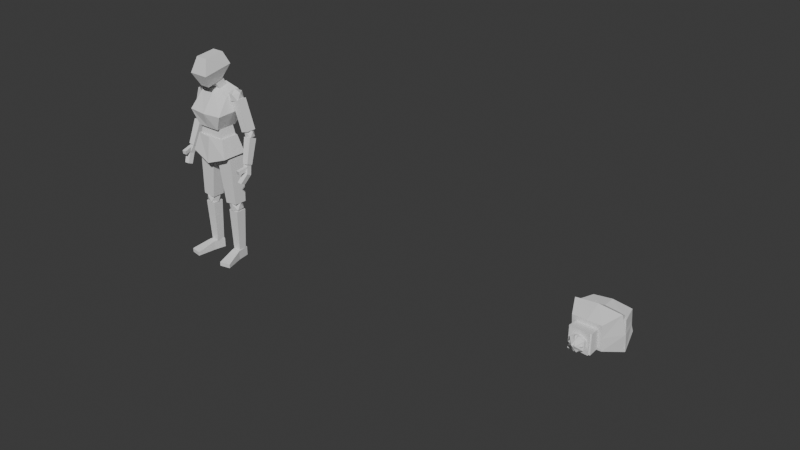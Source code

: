 # Source: Personaje.blend  (saved by Blender 4.0.36; exported with 4.5.12 LTS)
import bpy
from mathutils import Matrix  # noqa: F401  (used for matrix-valued properties, if any)

bpy.ops.wm.read_factory_settings(use_empty=True)
scene = bpy.context.scene
scene.name = 'Scene'

# ---- collections
col_collection = bpy.data.collections.new('Collection'); scene.collection.children.link(col_collection)
col_referencia = bpy.data.collections.new('Referencia'); scene.collection.children.link(col_referencia)
col_personaje_sin_esqueleto = bpy.data.collections.new('Personaje Sin Esqueleto'); scene.collection.children.link(col_personaje_sin_esqueleto)
col_personaje = bpy.data.collections.new('Personaje'); scene.collection.children.link(col_personaje)

# ---- world
world_world = bpy.data.worlds.new('World'); scene.world = world_world
world_world.use_nodes = True; world_world.node_tree.nodes.clear()
_N = world_world.node_tree.nodes; _L = world_world.node_tree.links
n0 = _N.new('ShaderNodeOutputWorld'); n0.name = 'World Output'; n0.location = (300, 300)
n1 = _N.new('ShaderNodeBackground'); n1.name = 'Background'; n1.location = (10, 300)
n1.inputs[0].default_value = (0.05088, 0.05088, 0.05088, 1.0)
_L.new(n1.outputs[0], n0.inputs[0])
n0.is_active_output = True
world_world.color = (0.05088, 0.05088, 0.05088)
world_world.use_sun_shadow = False
world_world.sun_shadow_jitter_overblur = 0.0

# ---- meshes
me_cube_074 = bpy.data.meshes.new('Cube.074')
me_cube_074.from_pydata([(0.1521, -0.1813, -0.1822), (0.1729, -0.2414, 0.0764), (0.05695, 0.5112, -0.04164), (0.07766, 0.4511, 0.2169), (-0.1094, -0.2203, -0.1701), (-0.08868, -0.2804, 0.08848), (-0.2046, 0.4722, -0.02956), (-0.1839, 0.4122, 0.229), (0.1521, -0.1813, -0.1822), (0.1729, -0.2414, 0.0764), (-0.1094, -0.2203, -0.1701), (-0.08868, -0.2804, 0.08848), (0.2342, -0.1338, -0.801), (0.2014, 0.456, 0.2994), (0.2449, 0.2065, -0.9418), (0.212, 0.7963, 0.1586), (-0.1006, -0.129, -0.8176), (-0.1335, 0.4608, 0.2828), (-0.09001, 0.2113, -0.9584), (-0.1228, 0.8011, 0.142), (0.07574, 0.2248, -0.1856), (0.08636, 0.565, -0.3264), (-0.3117, 0.5727, -0.3462), (-0.3225, 0.2258, -0.2026), (0.2014, 0.456, 0.2994), (0.212, 0.7963, 0.1586), (-0.1335, 0.4608, 0.2828), (-0.1228, 0.8011, 0.142), (0.1983, 0.4908, 0.3706), (0.2089, 0.831, 0.2298), (-0.126, 0.8358, 0.2132), (-0.1366, 0.4956, 0.354), (0.2089, 0.831, 0.2298), (-0.126, 0.8358, 0.2132), (-0.1366, 0.4956, 0.354), (0.1983, 0.4908, 0.3706), (0.2067, 0.6261, 0.229), (-0.1281, 0.631, 0.2124), (0.2036, 0.6609, 0.3002), (-0.1313, 0.6657, 0.2836)], [], [(0, 1, 3, 2), (2, 3, 7, 6), (6, 7, 5, 4), (4, 5, 1, 0), (2, 6, 4, 0), (7, 3, 1, 5), (5, 4, 10, 11), (0, 1, 9, 8), (21, 15, 19, 22), (20, 13, 36, 15, 21), (23, 17, 13, 20), (22, 19, 37, 17, 23), (36, 13, 28, 38), (16, 23, 20, 12), (14, 18, 16, 12), (14, 21, 22, 18), (18, 22, 23, 16), (17, 13, 24, 26), (15, 19, 27, 25), (39, 38, 28, 31), (13, 17, 31, 28), (25, 27, 33, 32), (19, 15, 29, 30), (26, 24, 35, 34), (37, 19, 30, 39), (17, 37, 39, 31), (30, 29, 38, 39), (15, 36, 38, 29), (12, 20, 21, 14)])
_uv = me_cube_074.uv_layers.new(name='UVMap')
_uv.uv.foreach_set('vector', [0.375, 0.0, 0.625, 0.0, 0.625, 0.25, 0.375, 0.25, 0.375, 0.25, 0.625, 0.25, 0.625, 0.5, 0.375, 0.5, 0.375, 0.5, 0.625, 0.5, 0.625, 0.75, 0.375, 0.75, 0.375, 0.75, 0.625, 0.75, 0.625, 1.0, 0.375, 1.0, 0.125, 0.5, 0.375, 0.5, 0.375, 0.75, 0.125, 0.75, 0.625, 0.5, 0.875, 0.5, 0.875, 0.75, 0.625, 0.75, 0.625, 0.75, 0.375, 0.75, 0.375, 0.75, 0.625, 0.75, 0.375, 0.0, 0.625, 0.0, 0.625, 0.0, 0.375, 0.0, 0.5, 0.25, 0.625, 0.25, 0.625, 0.5, 0.5, 0.5, 0.5, 0.0, 0.625, 0.0, 0.625, 0.125, 0.625, 0.25, 0.5, 0.25, 0.5, 0.75, 0.625, 0.75, 0.625, 1.0, 0.5, 1.0, 0.5, 0.5, 0.625, 0.5, 0.625, 0.625, 0.625, 0.75, 0.5, 0.75, 0.625, 0.125, 0.625, 0.0, 0.625, 0.0, 0.625, 0.125, 0.375, 0.75, 0.5, 0.75, 0.5, 1.0, 0.375, 1.0, 0.125, 0.5, 0.375, 0.5, 0.375, 0.75, 0.125, 0.75, 0.375, 0.25, 0.5, 0.25, 0.5, 0.5, 0.375, 0.5, 0.375, 0.5, 0.5, 0.5, 0.5, 0.75, 0.375, 0.75, 0.625, 0.75, 0.625, 1.0, 0.625, 1.0, 0.625, 0.75, 0.625, 0.25, 0.625, 0.5, 0.625, 0.5, 0.625, 0.25, 0.625, 0.625, 0.875, 0.625, 0.875, 0.75, 0.625, 0.75, 0.625, 1.0, 0.625, 0.75, 0.625, 0.75, 0.625, 1.0, 0.625, 0.25, 0.625, 0.5, 0.625, 0.5, 0.625, 0.25, 0.625, 0.5, 0.625, 0.25, 0.625, 0.25, 0.625, 0.5, 0.625, 0.75, 0.625, 1.0, 0.625, 1.0, 0.625, 0.75, 0.625, 0.625, 0.625, 0.5, 0.625, 0.5, 0.625, 0.625, 0.625, 0.75, 0.625, 0.625, 0.625, 0.625, 0.625, 0.75, 0.625, 0.5, 0.875, 0.5, 0.875, 0.625, 0.625, 0.625, 0.625, 0.25, 0.625, 0.125, 0.625, 0.125, 0.625, 0.25, 0.375, 0.0, 0.5, 0.0, 0.5, 0.25, 0.375, 0.25])
me_cube_074.update()
me_cube_075 = bpy.data.meshes.new('Cube.075')
me_cube_075.from_pydata([(0.1085, -0.4904, -0.7619), (0.3804, 0.02502, 0.8808), (0.09796, -0.08992, -0.9157), (0.367, 0.537, 0.6841), (-0.3102, -0.4824, -0.7124), (-0.1548, 0.03527, 0.9441), (-0.3207, -0.0819, -0.8663), (-0.1682, 0.5473, 0.7474)], [], [(0, 1, 3, 2), (2, 3, 7, 6), (6, 7, 5, 4), (4, 5, 1, 0), (2, 6, 4, 0), (7, 3, 1, 5)])
_uv = me_cube_075.uv_layers.new(name='UVMap')
_uv.uv.foreach_set('vector', [0.375, 0.0, 0.625, 0.0, 0.625, 0.25, 0.375, 0.25, 0.375, 0.25, 0.625, 0.25, 0.625, 0.5, 0.375, 0.5, 0.375, 0.5, 0.625, 0.5, 0.625, 0.75, 0.375, 0.75, 0.375, 0.75, 0.625, 0.75, 0.625, 1.0, 0.375, 1.0, 0.125, 0.5, 0.375, 0.5, 0.375, 0.75, 0.125, 0.75, 0.625, 0.5, 0.875, 0.5, 0.875, 0.75, 0.625, 0.75])
me_cube_075.update()
me_cube_076 = bpy.data.meshes.new('Cube.076')
me_cube_076.from_pydata([(-0.05729, -0.3168, -1.087), (0.6113, -0.3424, 0.9131), (-0.05729, 0.3447, -1.078), (0.6113, 0.319, 0.9221), (-0.6113, -0.319, -0.9221), (0.05729, -0.3447, 1.078), (-0.6113, 0.3424, -0.9131), (0.05729, 0.3168, 1.087)], [], [(0, 1, 3, 2), (2, 3, 7, 6), (6, 7, 5, 4), (4, 5, 1, 0), (2, 6, 4, 0), (7, 3, 1, 5)])
_uv = me_cube_076.uv_layers.new(name='UVMap')
_uv.uv.foreach_set('vector', [0.375, 0.0, 0.625, 0.0, 0.625, 0.25, 0.375, 0.25, 0.375, 0.25, 0.625, 0.25, 0.625, 0.5, 0.375, 0.5, 0.375, 0.5, 0.625, 0.5, 0.625, 0.75, 0.375, 0.75, 0.375, 0.75, 0.625, 0.75, 0.625, 1.0, 0.375, 1.0, 0.125, 0.5, 0.375, 0.5, 0.375, 0.75, 0.125, 0.75, 0.625, 0.5, 0.875, 0.5, 0.875, 0.75, 0.625, 0.75])
me_cube_076.update()
me_cube_077 = bpy.data.meshes.new('Cube.077')
me_cube_077.from_pydata([(0.09855, -1.296, -0.1138), (0.2681, 0.007552, 0.2511), (0.451, 0.815, -0.02714), (0.451, 0.815, 0.2511), (-0.652, -1.141, -0.1138), (-0.2696, 0.1313, 0.2511), (-0.1509, 0.9548, -0.02714), (-0.1509, 0.9548, 0.2511), (0.451, 0.815, -0.02714), (0.269, 0.01238, -0.02714), (-0.1509, 0.9548, -0.02714), (-0.2687, 0.1361, -0.02714), (0.09855, -1.296, -0.1255), (-0.652, -1.141, -0.1255), (0.451, 0.815, -0.1255), (0.269, 0.01238, -0.1255), (-0.1509, 0.9548, -0.1255), (-0.2687, 0.1361, -0.1255), (-0.347, 0.1393, 0.2511), (-0.347, 0.1393, 0.2511), (0.269, 0.01238, -0.02714), (-0.2687, 0.1361, -0.02714), (0.09855, -1.296, -0.1138), (0.2681, 0.007552, 0.2511), (-0.652, -1.141, -0.1138), (-0.2696, 0.1313, 0.2511), (0.451, 0.815, -0.02714), (0.269, 0.01238, -0.02714), (0.09855, -1.296, -0.1255), (-0.652, -1.141, -0.1255), (0.451, 0.815, -0.1255), (0.269, 0.01238, -0.1255), (0.269, 0.01238, -0.02714), (0.09855, -1.296, -0.3834), (-0.652, -1.141, -0.3834), (0.451, 0.815, -0.3834), (0.269, 0.01238, -0.3834), (-0.1509, 0.9548, -0.3834), (-0.2687, 0.1361, -0.3834)], [(18, 19)], [(1, 3, 2, 20), (21, 5, 4), (7, 3, 1, 5), (10, 11, 17, 16), (2, 6, 10, 8), (20, 2, 8, 9), (21, 4, 11), (13, 12, 33, 34), (14, 16, 37, 35), (11, 4, 13, 17), (8, 10, 16, 14), (0, 20, 9), (6, 21, 11, 10), (6, 7, 5, 21), (3, 7, 6, 8, 10, 2), (24, 25, 23, 22), (27, 26, 30, 31), (24, 22, 28, 29), (22, 27, 31, 28), (22, 23, 32), (34, 33, 36, 38), (35, 37, 38, 36), (12, 15, 36, 33), (16, 17, 38, 37), (15, 14, 35, 36), (17, 13, 34, 38)])
_uv = me_cube_077.uv_layers.new(name='UVMap')
_uv.uv.foreach_set('vector', [0.625, 0.0, 0.625, 0.25, 0.375, 0.25, 0.375, 0.1537, 0.375, 0.5963, 0.625, 0.75, 0.375, 0.75, 0.625, 0.5, 0.875, 0.5, 0.875, 0.75, 0.625, 0.75, 0.375, 0.5, 0.375, 0.75, 0.375, 0.75, 0.375, 0.5, 0.375, 0.25, 0.375, 0.5, 0.375, 0.5, 0.375, 0.25, 0.375, 0.1537, 0.375, 0.25, 0.375, 0.25, 0.375, 0.0, 0.375, 0.5963, 0.375, 0.75, 0.375, 0.75, 0.0, 0.0, 0.0, 0.0, 0.0, 0.0, 0.0, 0.0, 0.375, 0.25, 0.375, 0.5, 0.375, 0.5, 0.375, 0.25, 0.375, 0.75, 0.375, 0.75, 0.375, 0.75, 0.375, 0.75, 0.375, 0.25, 0.375, 0.5, 0.375, 0.5, 0.375, 0.25, 0.375, 0.0, 0.375, 0.1537, 0.375, 0.0, 0.375, 0.5, 0.375, 0.5963, 0.375, 0.75, 0.375, 0.5, 0.375, 0.5, 0.625, 0.5, 0.625, 0.75, 0.375, 0.5963, 0.0, 0.0, 0.0, 0.0, 0.0, 0.0, 0.0, 0.0, 0.0, 0.0, 0.0, 0.0, 0.375, 0.75, 0.625, 0.75, 0.625, 1.0, 0.375, 1.0, 0.375, 0.0, 0.375, 0.25, 0.375, 0.25, 0.375, 0.0, 0.375, 0.75, 0.375, 1.0, 0.375, 1.0, 0.375, 0.75, 0.375, 0.0, 0.375, 0.0, 0.375, 0.0, 0.375, 0.0, 0.375, 0.0, 0.625, 0.0, 0.375, 0.1537, 0.375, 0.75, 0.375, 1.0, 0.375, 1.0, 0.375, 0.75, 0.125, 0.5, 0.375, 0.5, 0.375, 0.75, 0.125, 0.75, 0.0, 0.0, 0.0, 0.0, 0.0, 0.0, 0.0, 0.0, 0.375, 0.5, 0.375, 0.75, 0.375, 0.75, 0.375, 0.5, 0.0, 0.0, 0.0, 0.0, 0.0, 0.0, 0.0, 0.0, 0.375, 0.75, 0.375, 0.75, 0.375, 0.75, 0.375, 0.75])
me_cube_077.update()
me_cube_078 = bpy.data.meshes.new('Cube.078')
me_cube_078.from_pydata([(0.2932, -0.2664, -1.464), (0.3499, -0.3787, 1.474), (0.294, 0.2824, -1.464), (0.351, 0.3607, 1.474), (-0.2556, -0.2656, -1.472), (-0.3895, -0.3776, 1.462), (-0.2547, 0.2832, -1.472), (-0.3883, 0.3619, 1.462)], [], [(0, 1, 3, 2), (2, 3, 7, 6), (6, 7, 5, 4), (4, 5, 1, 0), (2, 6, 4, 0), (7, 3, 1, 5)])
_uv = me_cube_078.uv_layers.new(name='UVMap')
_uv.uv.foreach_set('vector', [0.375, 0.0, 0.625, 0.0, 0.625, 0.25, 0.375, 0.25, 0.375, 0.25, 0.625, 0.25, 0.625, 0.5, 0.375, 0.5, 0.375, 0.5, 0.625, 0.5, 0.625, 0.75, 0.375, 0.75, 0.375, 0.75, 0.625, 0.75, 0.625, 1.0, 0.375, 1.0, 0.125, 0.5, 0.375, 0.5, 0.375, 0.75, 0.125, 0.75, 0.625, 0.5, 0.875, 0.5, 0.875, 0.75, 0.625, 0.75])
me_cube_078.update()
me_cube_079 = bpy.data.meshes.new('Cube.079')
me_cube_079.from_pydata([(0.3008, -0.4715, -1.606), (0.7369, -0.5726, 1.473), (0.3011, 0.4139, -1.622), (0.7373, 0.6262, 1.452), (-0.5811, -0.4698, -1.526), (-0.4573, -0.5703, 1.696), (-0.5808, 0.4156, -1.542), (-0.4569, 0.6286, 1.674)], [], [(0, 1, 3, 2), (2, 3, 7, 6), (6, 7, 5, 4), (4, 5, 1, 0), (2, 6, 4, 0), (7, 3, 1, 5)])
_uv = me_cube_079.uv_layers.new(name='UVMap')
_uv.uv.foreach_set('vector', [0.375, 0.0, 0.625, 0.0, 0.625, 0.25, 0.375, 0.25, 0.375, 0.25, 0.625, 0.25, 0.625, 0.5, 0.375, 0.5, 0.375, 0.5, 0.625, 0.5, 0.625, 0.75, 0.375, 0.75, 0.375, 0.75, 0.625, 0.75, 0.625, 1.0, 0.375, 1.0, 0.125, 0.5, 0.375, 0.5, 0.375, 0.75, 0.125, 0.75, 0.625, 0.5, 0.875, 0.5, 0.875, 0.75, 0.625, 0.75])
me_cube_079.update()
me_cube_080 = bpy.data.meshes.new('Cube.080')
me_cube_080.from_pydata([(-0.1276, -1.244, -0.1187), (-0.2972, 0.06014, 0.2462), (-0.4801, 0.8676, -0.03207), (-0.4801, 0.8676, 0.2462), (0.6229, -1.088, -0.1187), (0.2405, 0.1839, 0.2462), (0.1218, 1.007, -0.03207), (0.1218, 1.007, 0.2462), (-0.4801, 0.8676, -0.03207), (-0.2981, 0.06496, -0.03207), (0.1218, 1.007, -0.03207), (0.2396, 0.1887, -0.03207), (-0.1276, -1.244, -0.1304), (0.6229, -1.088, -0.1304), (-0.4801, 0.8676, -0.1304), (-0.2981, 0.06496, -0.1304), (0.1218, 1.007, -0.1304), (0.2396, 0.1887, -0.1304), (0.3179, 0.1919, 0.2462), (0.3179, 0.1919, 0.2462), (-0.2981, 0.06496, -0.03207), (0.2396, 0.1887, -0.03207), (-0.1276, -1.244, -0.1187), (-0.2972, 0.06014, 0.2462), (0.6229, -1.088, -0.1187), (0.2405, 0.1839, 0.2462), (-0.2981, 0.06496, -0.03207), (-0.1276, -1.244, -0.1304), (0.6229, -1.088, -0.1304), (-0.2981, 0.06496, -0.1304), (-0.2981, 0.06496, -0.03207), (-0.1276, -1.244, -0.3884), (0.6229, -1.088, -0.3884), (-0.4801, 0.8676, -0.3884), (-0.2981, 0.06496, -0.3884), (0.1218, 1.007, -0.3884), (0.2396, 0.1887, -0.3884)], [(18, 19)], [(1, 3, 2, 20), (21, 5, 4), (9, 8, 14, 15), (7, 3, 1, 5), (10, 11, 17, 16), (2, 6, 10, 8), (20, 2, 8, 9), (21, 4, 11), (15, 14, 33, 34), (16, 17, 36, 35), (11, 4, 13, 17), (8, 10, 16, 14), (0, 20, 9), (6, 21, 11, 10), (6, 7, 5, 21), (3, 7, 6, 8, 10, 2), (24, 25, 23, 22), (24, 22, 27, 28), (22, 26, 29, 27), (22, 23, 30), (32, 31, 34, 36), (33, 35, 36, 34), (17, 13, 32, 36), (14, 16, 35, 33), (13, 12, 31, 32), (12, 15, 34, 31)])
_uv = me_cube_080.uv_layers.new(name='UVMap')
_uv.uv.foreach_set('vector', [0.625, 0.0, 0.625, 0.25, 0.375, 0.25, 0.375, 0.1537, 0.375, 0.5963, 0.625, 0.75, 0.375, 0.75, 0.375, 0.0, 0.375, 0.25, 0.375, 0.25, 0.375, 0.0, 0.625, 0.5, 0.875, 0.5, 0.875, 0.75, 0.625, 0.75, 0.375, 0.5, 0.375, 0.75, 0.375, 0.75, 0.375, 0.5, 0.375, 0.25, 0.375, 0.5, 0.375, 0.5, 0.375, 0.25, 0.375, 0.1537, 0.375, 0.25, 0.375, 0.25, 0.375, 0.0, 0.375, 0.5963, 0.375, 0.75, 0.375, 0.75, 0.375, 0.0, 0.375, 0.25, 0.375, 0.25, 0.375, 0.0, 0.375, 0.5, 0.375, 0.75, 0.375, 0.75, 0.375, 0.5, 0.375, 0.75, 0.375, 0.75, 0.375, 0.75, 0.375, 0.75, 0.375, 0.25, 0.375, 0.5, 0.375, 0.5, 0.375, 0.25, 0.375, 0.0, 0.375, 0.1537, 0.375, 0.0, 0.375, 0.5, 0.375, 0.5963, 0.375, 0.75, 0.375, 0.5, 0.375, 0.5, 0.625, 0.5, 0.625, 0.75, 0.375, 0.5963, 0.0, 0.0, 0.0, 0.0, 0.0, 0.0, 0.0, 0.0, 0.0, 0.0, 0.0, 0.0, 0.375, 0.75, 0.625, 0.75, 0.625, 1.0, 0.375, 1.0, 0.375, 0.75, 0.375, 1.0, 0.375, 1.0, 0.375, 0.75, 0.375, 0.0, 0.375, 0.0, 0.375, 0.0, 0.375, 0.0, 0.375, 0.0, 0.625, 0.0, 0.375, 0.1537, 0.375, 0.75, 0.375, 1.0, 0.375, 1.0, 0.375, 0.75, 0.125, 0.5, 0.375, 0.5, 0.375, 0.75, 0.125, 0.75, 0.375, 0.75, 0.375, 0.75, 0.375, 0.75, 0.375, 0.75, 0.375, 0.25, 0.375, 0.5, 0.375, 0.5, 0.375, 0.25, 0.0, 0.0, 0.0, 0.0, 0.0, 0.0, 0.0, 0.0, 0.0, 0.0, 0.0, 0.0, 0.0, 0.0, 0.0, 0.0])
me_cube_080.update()
me_cube_081 = bpy.data.meshes.new('Cube.081')
me_cube_081.from_pydata([(-0.2932, -0.2664, -1.464), (-0.3499, -0.3787, 1.474), (-0.294, 0.2824, -1.464), (-0.351, 0.3607, 1.474), (0.2556, -0.2656, -1.472), (0.3895, -0.3776, 1.462), (0.2547, 0.2832, -1.472), (0.3883, 0.3619, 1.462)], [], [(0, 1, 3, 2), (2, 3, 7, 6), (6, 7, 5, 4), (4, 5, 1, 0), (2, 6, 4, 0), (7, 3, 1, 5)])
_uv = me_cube_081.uv_layers.new(name='UVMap')
_uv.uv.foreach_set('vector', [0.375, 0.0, 0.625, 0.0, 0.625, 0.25, 0.375, 0.25, 0.375, 0.25, 0.625, 0.25, 0.625, 0.5, 0.375, 0.5, 0.375, 0.5, 0.625, 0.5, 0.625, 0.75, 0.375, 0.75, 0.375, 0.75, 0.625, 0.75, 0.625, 1.0, 0.375, 1.0, 0.125, 0.5, 0.375, 0.5, 0.375, 0.75, 0.125, 0.75, 0.625, 0.5, 0.875, 0.5, 0.875, 0.75, 0.625, 0.75])
me_cube_081.update()
me_cube_082 = bpy.data.meshes.new('Cube.082')
me_cube_082.from_pydata([(-0.3008, -0.4715, -1.606), (-0.7369, -0.5726, 1.473), (-0.3011, 0.4139, -1.622), (-0.7373, 0.6262, 1.452), (0.5811, -0.4698, -1.526), (0.4573, -0.5703, 1.696), (0.5808, 0.4156, -1.542), (0.4569, 0.6286, 1.674)], [], [(0, 1, 3, 2), (2, 3, 7, 6), (6, 7, 5, 4), (4, 5, 1, 0), (2, 6, 4, 0), (7, 3, 1, 5)])
_uv = me_cube_082.uv_layers.new(name='UVMap')
_uv.uv.foreach_set('vector', [0.375, 0.0, 0.625, 0.0, 0.625, 0.25, 0.375, 0.25, 0.375, 0.25, 0.625, 0.25, 0.625, 0.5, 0.375, 0.5, 0.375, 0.5, 0.625, 0.5, 0.625, 0.75, 0.375, 0.75, 0.375, 0.75, 0.625, 0.75, 0.625, 1.0, 0.375, 1.0, 0.125, 0.5, 0.375, 0.5, 0.375, 0.75, 0.125, 0.75, 0.625, 0.5, 0.875, 0.5, 0.875, 0.75, 0.625, 0.75])
me_cube_082.update()
me_cube_083 = bpy.data.meshes.new('Cube.083')
me_cube_083.from_pydata([(-0.942, -0.6302, -0.3581), (-0.8166, -0.5463, 0.3581), (-0.942, 0.6302, -0.3581), (-0.8166, 0.5463, 0.3581), (0.942, -0.6302, -0.3581), (0.8166, -0.5463, 0.3581), (0.942, 0.6302, -0.3581), (0.8166, 0.5463, 0.3581), (2.244e-08, 0.6302, -0.3581), (2.136e-08, 0.5463, 0.3581), (2.244e-08, -0.6302, -0.3581), (2.136e-08, -0.5463, 0.3581)], [], [(0, 1, 3, 2), (8, 9, 7, 6), (6, 7, 5, 4), (10, 11, 1, 0), (8, 6, 4, 10), (9, 3, 1, 11), (7, 9, 11, 5), (2, 8, 10, 0), (4, 5, 11, 10), (2, 3, 9, 8)])
_uv = me_cube_083.uv_layers.new(name='UVMap')
_uv.uv.foreach_set('vector', [0.375, 0.0, 0.625, 0.0, 0.625, 0.25, 0.375, 0.25, 0.375, 0.375, 0.625, 0.375, 0.625, 0.5, 0.375, 0.5, 0.375, 0.5, 0.625, 0.5, 0.625, 0.75, 0.375, 0.75, 0.375, 0.875, 0.625, 0.875, 0.625, 1.0, 0.375, 1.0, 0.25, 0.5, 0.375, 0.5, 0.375, 0.75, 0.25, 0.75, 0.75, 0.5, 0.875, 0.5, 0.875, 0.75, 0.75, 0.75, 0.625, 0.5, 0.75, 0.5, 0.75, 0.75, 0.625, 0.75, 0.125, 0.5, 0.25, 0.5, 0.25, 0.75, 0.125, 0.75, 0.375, 0.75, 0.625, 0.75, 0.625, 0.875, 0.375, 0.875, 0.375, 0.25, 0.625, 0.25, 0.625, 0.375, 0.375, 0.375])
me_cube_083.update()
me_cube_084 = bpy.data.meshes.new('Cube.084')
me_cube_084.from_pydata([(-1.452, -0.9096, -0.526), (-1.096, -0.6741, 0.7045), (-1.452, 0.8692, -0.526), (-1.096, 0.6337, 0.7045), (1.452, -0.9096, -0.526), (1.096, -0.6741, 0.7045), (1.452, 0.8692, -0.526), (1.096, 0.6337, 0.7045), (8.133e-08, 1.148, -1.061), (8.133e-08, 0.9122, 0.7045), (-2.711e-08, -1.067, -1.061), (-2.711e-08, -0.8313, 0.7045)], [], [(0, 1, 3, 2), (8, 9, 7, 6), (6, 7, 5, 4), (10, 11, 1, 0), (8, 6, 4, 10), (9, 3, 1, 11), (7, 9, 11, 5), (2, 8, 10, 0), (4, 5, 11, 10), (2, 3, 9, 8)])
_uv = me_cube_084.uv_layers.new(name='UVMap')
_uv.uv.foreach_set('vector', [0.375, 0.0, 0.625, 0.0, 0.625, 0.25, 0.375, 0.25, 0.375, 0.375, 0.625, 0.375, 0.625, 0.5, 0.375, 0.5, 0.375, 0.5, 0.625, 0.5, 0.625, 0.75, 0.375, 0.75, 0.375, 0.875, 0.625, 0.875, 0.625, 1.0, 0.375, 1.0, 0.25, 0.5, 0.375, 0.5, 0.375, 0.75, 0.25, 0.75, 0.75, 0.5, 0.875, 0.5, 0.875, 0.75, 0.75, 0.75, 0.625, 0.5, 0.75, 0.5, 0.75, 0.75, 0.625, 0.75, 0.125, 0.5, 0.25, 0.5, 0.25, 0.75, 0.125, 0.75, 0.375, 0.75, 0.625, 0.75, 0.625, 0.875, 0.375, 0.875, 0.375, 0.25, 0.625, 0.25, 0.625, 0.375, 0.375, 0.375])
me_cube_084.update()
me_cube_085 = bpy.data.meshes.new('Cube.085')
me_cube_085.from_pydata([(-0.1521, -0.1813, -0.1822), (-0.1729, -0.2414, 0.0764), (-0.05695, 0.5112, -0.04164), (-0.07766, 0.4511, 0.2169), (0.1094, -0.2203, -0.1701), (0.08868, -0.2804, 0.08848), (0.2046, 0.4722, -0.02956), (0.1839, 0.4122, 0.229), (-0.1521, -0.1813, -0.1822), (-0.1729, -0.2414, 0.0764), (0.1094, -0.2203, -0.1701), (0.08868, -0.2804, 0.08848), (-0.2342, -0.1338, -0.801), (-0.2014, 0.456, 0.2994), (-0.2449, 0.2065, -0.9418), (-0.212, 0.7963, 0.1586), (0.1006, -0.129, -0.8176), (0.1335, 0.4608, 0.2828), (0.09001, 0.2113, -0.9584), (0.1228, 0.8011, 0.142), (-0.07574, 0.2248, -0.1856), (-0.08636, 0.565, -0.3264), (0.3117, 0.5727, -0.3462), (0.3225, 0.2258, -0.2026), (-0.2014, 0.456, 0.2994), (-0.212, 0.7963, 0.1586), (0.1335, 0.4608, 0.2828), (0.1228, 0.8011, 0.142), (-0.1983, 0.4908, 0.3706), (-0.2089, 0.831, 0.2298), (0.126, 0.8358, 0.2132), (0.1366, 0.4956, 0.354), (-0.2089, 0.831, 0.2298), (0.126, 0.8358, 0.2132), (0.1366, 0.4956, 0.354), (-0.1983, 0.4908, 0.3706), (-0.2067, 0.6261, 0.229), (0.1281, 0.631, 0.2124), (-0.2036, 0.6609, 0.3002), (0.1313, 0.6657, 0.2836)], [], [(0, 1, 3, 2), (2, 3, 7, 6), (6, 7, 5, 4), (4, 5, 1, 0), (2, 6, 4, 0), (7, 3, 1, 5), (5, 4, 10, 11), (0, 1, 9, 8), (21, 15, 19, 22), (20, 13, 36, 15, 21), (23, 17, 13, 20), (22, 19, 37, 17, 23), (36, 13, 28, 38), (16, 23, 20, 12), (14, 18, 16, 12), (14, 21, 22, 18), (18, 22, 23, 16), (17, 13, 24, 26), (15, 19, 27, 25), (39, 38, 28, 31), (13, 17, 31, 28), (25, 27, 33, 32), (19, 15, 29, 30), (26, 24, 35, 34), (37, 19, 30, 39), (17, 37, 39, 31), (30, 29, 38, 39), (15, 36, 38, 29), (12, 20, 21, 14)])
_uv = me_cube_085.uv_layers.new(name='UVMap')
_uv.uv.foreach_set('vector', [0.375, 0.0, 0.625, 0.0, 0.625, 0.25, 0.375, 0.25, 0.375, 0.25, 0.625, 0.25, 0.625, 0.5, 0.375, 0.5, 0.375, 0.5, 0.625, 0.5, 0.625, 0.75, 0.375, 0.75, 0.375, 0.75, 0.625, 0.75, 0.625, 1.0, 0.375, 1.0, 0.125, 0.5, 0.375, 0.5, 0.375, 0.75, 0.125, 0.75, 0.625, 0.5, 0.875, 0.5, 0.875, 0.75, 0.625, 0.75, 0.625, 0.75, 0.375, 0.75, 0.375, 0.75, 0.625, 0.75, 0.375, 0.0, 0.625, 0.0, 0.625, 0.0, 0.375, 0.0, 0.5, 0.25, 0.625, 0.25, 0.625, 0.5, 0.5, 0.5, 0.5, 0.0, 0.625, 0.0, 0.625, 0.125, 0.625, 0.25, 0.5, 0.25, 0.5, 0.75, 0.625, 0.75, 0.625, 1.0, 0.5, 1.0, 0.5, 0.5, 0.625, 0.5, 0.625, 0.625, 0.625, 0.75, 0.5, 0.75, 0.625, 0.125, 0.625, 0.0, 0.625, 0.0, 0.625, 0.125, 0.375, 0.75, 0.5, 0.75, 0.5, 1.0, 0.375, 1.0, 0.125, 0.5, 0.375, 0.5, 0.375, 0.75, 0.125, 0.75, 0.375, 0.25, 0.5, 0.25, 0.5, 0.5, 0.375, 0.5, 0.375, 0.5, 0.5, 0.5, 0.5, 0.75, 0.375, 0.75, 0.625, 0.75, 0.625, 1.0, 0.625, 1.0, 0.625, 0.75, 0.625, 0.25, 0.625, 0.5, 0.625, 0.5, 0.625, 0.25, 0.625, 0.625, 0.875, 0.625, 0.875, 0.75, 0.625, 0.75, 0.625, 1.0, 0.625, 0.75, 0.625, 0.75, 0.625, 1.0, 0.625, 0.25, 0.625, 0.5, 0.625, 0.5, 0.625, 0.25, 0.625, 0.5, 0.625, 0.25, 0.625, 0.25, 0.625, 0.5, 0.625, 0.75, 0.625, 1.0, 0.625, 1.0, 0.625, 0.75, 0.625, 0.625, 0.625, 0.5, 0.625, 0.5, 0.625, 0.625, 0.625, 0.75, 0.625, 0.625, 0.625, 0.625, 0.625, 0.75, 0.625, 0.5, 0.875, 0.5, 0.875, 0.625, 0.625, 0.625, 0.625, 0.25, 0.625, 0.125, 0.625, 0.125, 0.625, 0.25, 0.375, 0.0, 0.5, 0.0, 0.5, 0.25, 0.375, 0.25])
me_cube_085.update()
me_cube_086 = bpy.data.meshes.new('Cube.086')
me_cube_086.from_pydata([(-0.1085, -0.4904, -0.7619), (-0.3804, 0.02502, 0.8808), (-0.09796, -0.08992, -0.9157), (-0.367, 0.537, 0.6841), (0.3102, -0.4824, -0.7124), (0.1548, 0.03527, 0.9441), (0.3207, -0.0819, -0.8663), (0.1682, 0.5473, 0.7474)], [], [(0, 1, 3, 2), (2, 3, 7, 6), (6, 7, 5, 4), (4, 5, 1, 0), (2, 6, 4, 0), (7, 3, 1, 5)])
_uv = me_cube_086.uv_layers.new(name='UVMap')
_uv.uv.foreach_set('vector', [0.375, 0.0, 0.625, 0.0, 0.625, 0.25, 0.375, 0.25, 0.375, 0.25, 0.625, 0.25, 0.625, 0.5, 0.375, 0.5, 0.375, 0.5, 0.625, 0.5, 0.625, 0.75, 0.375, 0.75, 0.375, 0.75, 0.625, 0.75, 0.625, 1.0, 0.375, 1.0, 0.125, 0.5, 0.375, 0.5, 0.375, 0.75, 0.125, 0.75, 0.625, 0.5, 0.875, 0.5, 0.875, 0.75, 0.625, 0.75])
me_cube_086.update()
me_cube_087 = bpy.data.meshes.new('Cube.087')
me_cube_087.from_pydata([(0.05729, -0.3168, -1.087), (-0.6113, -0.3424, 0.9131), (0.05729, 0.3447, -1.078), (-0.6113, 0.319, 0.9221), (0.6113, -0.319, -0.9221), (-0.05729, -0.3447, 1.078), (0.6113, 0.3424, -0.9131), (-0.05729, 0.3168, 1.087)], [], [(0, 1, 3, 2), (2, 3, 7, 6), (6, 7, 5, 4), (4, 5, 1, 0), (2, 6, 4, 0), (7, 3, 1, 5)])
_uv = me_cube_087.uv_layers.new(name='UVMap')
_uv.uv.foreach_set('vector', [0.375, 0.0, 0.625, 0.0, 0.625, 0.25, 0.375, 0.25, 0.375, 0.25, 0.625, 0.25, 0.625, 0.5, 0.375, 0.5, 0.375, 0.5, 0.625, 0.5, 0.625, 0.75, 0.375, 0.75, 0.375, 0.75, 0.625, 0.75, 0.625, 1.0, 0.375, 1.0, 0.125, 0.5, 0.375, 0.5, 0.375, 0.75, 0.125, 0.75, 0.625, 0.5, 0.875, 0.5, 0.875, 0.75, 0.625, 0.75])
me_cube_087.update()
me_cube_088 = bpy.data.meshes.new('Cube.088')
me_cube_088.from_pydata([(-0.8364, -0.9868, -1.191), (-1.152, -0.2941, 0.9483), (-0.8364, 0.5614, -1.191), (-1.152, 0.7345, 1.269), (0.8364, -0.9868, -1.191), (1.152, -0.2941, 0.9483), (0.8364, 0.5614, -1.191), (1.152, 0.7345, 1.269), (-1.327, -1.197, -0.1412), (-1.412, 1.169, 0.1065), (1.412, 1.169, 0.1065), (1.327, -1.197, -0.1412), (1.526e-08, 0.5614, -1.191), (1.286e-08, 0.7345, 1.548), (1.526e-08, -0.9868, -1.191), (1.286e-08, -0.2941, 1.227), (1.286e-08, -1.344, -0.1504), (1.286e-08, 1.334, 0.1524), (-0.8364, -0.2097, -1.191), (-1.152, 0.2222, 1.109), (0.8364, -0.2097, -1.191), (1.152, 0.2222, 1.109), (1.481, -0.009136, -0.0169), (-1.481, -0.009136, -0.0169), (1.286e-08, 0.2222, 1.388), (1.526e-08, -0.2097, -1.191)], [], [(23, 19, 3, 9), (17, 13, 7, 10), (22, 21, 5, 11), (16, 15, 1, 8), (25, 20, 4, 14), (24, 19, 1, 15), (14, 16, 8, 0), (20, 22, 11, 4), (12, 17, 10, 6), (18, 23, 9, 2), (2, 9, 17, 12), (4, 11, 16, 14), (21, 24, 15, 5), (18, 25, 14, 0), (11, 5, 15, 16), (9, 3, 13, 17), (2, 12, 25, 18), (7, 13, 24, 21), (0, 8, 23, 18), (6, 10, 22, 20), (13, 3, 19, 24), (12, 6, 20, 25), (10, 7, 21, 22), (8, 1, 19, 23)])
_uv = me_cube_088.uv_layers.new(name='UVMap')
_uv.uv.foreach_set('vector', [0.5, 0.1255, 0.625, 0.1255, 0.625, 0.25, 0.5, 0.25, 0.5, 0.375, 0.625, 0.375, 0.625, 0.5, 0.5, 0.5, 0.5, 0.6245, 0.625, 0.6245, 0.625, 0.75, 0.5, 0.75, 0.5, 0.875, 0.625, 0.875, 0.625, 1.0, 0.5, 1.0, 0.25, 0.6245, 0.375, 0.6245, 0.375, 0.75, 0.25, 0.75, 0.75, 0.6245, 0.875, 0.6245, 0.875, 0.75, 0.75, 0.75, 0.375, 0.875, 0.5, 0.875, 0.5, 1.0, 0.375, 1.0, 0.375, 0.6245, 0.5, 0.6245, 0.5, 0.75, 0.375, 0.75, 0.375, 0.375, 0.5, 0.375, 0.5, 0.5, 0.375, 0.5, 0.375, 0.1255, 0.5, 0.1255, 0.5, 0.25, 0.375, 0.25, 0.375, 0.25, 0.5, 0.25, 0.5, 0.375, 0.375, 0.375, 0.375, 0.75, 0.5, 0.75, 0.5, 0.875, 0.375, 0.875, 0.625, 0.6245, 0.75, 0.6245, 0.75, 0.75, 0.625, 0.75, 0.125, 0.6245, 0.25, 0.6245, 0.25, 0.75, 0.125, 0.75, 0.5, 0.75, 0.625, 0.75, 0.625, 0.875, 0.5, 0.875, 0.5, 0.25, 0.625, 0.25, 0.625, 0.375, 0.5, 0.375, 0.125, 0.5, 0.25, 0.5, 0.25, 0.6245, 0.125, 0.6245, 0.625, 0.5, 0.75, 0.5, 0.75, 0.6245, 0.625, 0.6245, 0.375, 0.0, 0.5, 0.0, 0.5, 0.1255, 0.375, 0.1255, 0.375, 0.5, 0.5, 0.5, 0.5, 0.6245, 0.375, 0.6245, 0.75, 0.5, 0.875, 0.5, 0.875, 0.6245, 0.75, 0.6245, 0.25, 0.5, 0.375, 0.5, 0.375, 0.6245, 0.25, 0.6245, 0.5, 0.5, 0.625, 0.5, 0.625, 0.6245, 0.5, 0.6245, 0.5, 0.0, 0.625, 0.0, 0.625, 0.1255, 0.5, 0.1255])
me_cube_088.update()
me_cube_089 = bpy.data.meshes.new('Cube.089')
me_cube_089.from_pydata([(-0.3162, -0.03794, -0.6041), (-0.3162, -0.5266, 0.3189), (-0.3162, 0.5266, -0.3189), (-0.3162, 0.03794, 0.6041), (0.3162, -0.03794, -0.6041), (0.3162, -0.5266, 0.3189), (0.3162, 0.5266, -0.3189), (0.3162, 0.03794, 0.6041)], [], [(0, 1, 3, 2), (2, 3, 7, 6), (6, 7, 5, 4), (4, 5, 1, 0), (2, 6, 4, 0), (7, 3, 1, 5)])
_uv = me_cube_089.uv_layers.new(name='UVMap')
_uv.uv.foreach_set('vector', [0.375, 0.0, 0.625, 0.0, 0.625, 0.25, 0.375, 0.25, 0.375, 0.25, 0.625, 0.25, 0.625, 0.5, 0.375, 0.5, 0.375, 0.5, 0.625, 0.5, 0.625, 0.75, 0.375, 0.75, 0.375, 0.75, 0.625, 0.75, 0.625, 1.0, 0.375, 1.0, 0.125, 0.5, 0.375, 0.5, 0.375, 0.75, 0.125, 0.75, 0.625, 0.5, 0.875, 0.5, 0.875, 0.75, 0.625, 0.75])
me_cube_089.update()
me_cube_090 = bpy.data.meshes.new('Cube.090')
me_cube_090.from_pydata([(-0.3515, -0.5784, -1.075), (-0.421, -0.6772, 0.8618), (-0.3515, 0.5354, -0.8011), (-0.421, 0.7107, 1.006), (0.3515, -0.5784, -1.075), (0.421, -0.6772, 0.8618), (0.3515, 0.5354, -0.8011), (0.421, 0.7107, 1.006), (-0.6884, -1.042, -0.1814), (-0.6884, 1.051, 0.1896), (0.6884, 1.051, 0.1896), (0.6884, -1.042, -0.1814)], [], [(8, 1, 3, 9), (9, 3, 7, 10), (10, 7, 5, 11), (11, 5, 1, 8), (2, 6, 4, 0), (7, 3, 1, 5), (4, 11, 8, 0), (6, 10, 11, 4), (2, 9, 10, 6), (0, 8, 9, 2)])
_uv = me_cube_090.uv_layers.new(name='UVMap')
_uv.uv.foreach_set('vector', [0.5207, 0.0, 0.625, 0.0, 0.625, 0.25, 0.5207, 0.25, 0.5207, 0.25, 0.625, 0.25, 0.625, 0.5, 0.5207, 0.5, 0.5207, 0.5, 0.625, 0.5, 0.625, 0.75, 0.5207, 0.75, 0.5207, 0.75, 0.625, 0.75, 0.625, 1.0, 0.5207, 1.0, 0.1076, 0.4745, 0.3915, 0.5, 0.3915, 0.75, 0.1076, 0.7571, 0.625, 0.5, 0.875, 0.5, 0.875, 0.75, 0.625, 0.75, 0.3915, 0.75, 0.5207, 0.75, 0.5207, 1.0, 0.3915, 1.0, 0.3915, 0.5, 0.5207, 0.5, 0.5207, 0.75, 0.3915, 0.75, 0.3915, 0.25, 0.5207, 0.25, 0.5207, 0.5, 0.3915, 0.5, 0.3915, 0.0, 0.5207, 0.0, 0.5207, 0.25, 0.3915, 0.25])
me_cube_090.update()
me_icosphere_024 = bpy.data.meshes.new('Icosphere.024')
me_icosphere_024.from_pydata([(-0.0475, 0.004907, -0.3576), (-0.28, -0.1879, -0.1281), (0.07759, -0.3045, -0.1772), (0.2986, 0.002778, -0.2024), (0.07759, 0.3092, -0.1688), (-0.28, 0.1914, -0.1229), (-0.07759, -0.3092, 0.1688), (0.28, -0.1914, 0.1229), (0.28, 0.1879, 0.1281), (-0.07759, 0.3045, 0.1772), (-0.2986, -0.002778, 0.2024), (0.0475, -0.004907, 0.3576)], [], [(0, 1, 2), (1, 0, 5), (0, 2, 3), (0, 3, 4), (0, 4, 5), (1, 5, 10), (2, 1, 6), (3, 2, 7), (4, 3, 8), (5, 4, 9), (1, 10, 6), (2, 6, 7), (3, 7, 8), (4, 8, 9), (5, 9, 10), (6, 10, 11), (7, 6, 11), (8, 7, 11), (9, 8, 11), (10, 9, 11)])
_uv = me_icosphere_024.uv_layers.new(name='UVMap')
_uv.uv.foreach_set('vector', [0.1818, 0.0, 0.2727, 0.1575, 0.09091, 0.1575, 0.2727, 0.1575, 0.3636, 0.0, 0.4545, 0.1575, 0.9091, 0.0, 1.0, 0.1575, 0.8182, 0.1575, 0.7273, 0.0, 0.8182, 0.1575, 0.6364, 0.1575, 0.5455, 0.0, 0.6364, 0.1575, 0.4545, 0.1575, 0.2727, 0.1575, 0.4545, 0.1575, 0.3636, 0.3149, 0.09091, 0.1575, 0.2727, 0.1575, 0.1818, 0.3149, 0.8182, 0.1575, 1.0, 0.1575, 0.9091, 0.3149, 0.6364, 0.1575, 0.8182, 0.1575, 0.7273, 0.3149, 0.4545, 0.1575, 0.6364, 0.1575, 0.5455, 0.3149, 0.2727, 0.1575, 0.3636, 0.3149, 0.1818, 0.3149, 0.09091, 0.1575, 0.1818, 0.3149, 0.0, 0.3149, 0.8182, 0.1575, 0.9091, 0.3149, 0.7273, 0.3149, 0.6364, 0.1575, 0.7273, 0.3149, 0.5455, 0.3149, 0.4545, 0.1575, 0.5455, 0.3149, 0.3636, 0.3149, 0.1818, 0.3149, 0.3636, 0.3149, 0.2727, 0.4724, 0.0, 0.3149, 0.1818, 0.3149, 0.09091, 0.4724, 0.7273, 0.3149, 0.9091, 0.3149, 0.8182, 0.4724, 0.5455, 0.3149, 0.7273, 0.3149, 0.6364, 0.4724, 0.3636, 0.3149, 0.5455, 0.3149, 0.4545, 0.4724])
me_icosphere_024.update()
me_icosphere_025 = bpy.data.meshes.new('Icosphere.025')
me_icosphere_025.from_pydata([(-0.06746, 0.03949, -0.5063), (-0.3976, -0.2547, -0.1987), (0.1102, -0.4154, -0.2789), (0.4241, 0.02235, -0.2866), (0.1102, 0.4536, -0.2111), (-0.3976, 0.2824, -0.1568), (-0.1102, -0.4536, 0.2111), (0.3976, -0.2824, 0.1568), (0.3976, 0.2547, 0.1987), (-0.1102, 0.4154, 0.2789), (-0.4241, -0.02235, 0.2866), (0.06746, -0.03949, 0.5063)], [], [(0, 1, 2), (1, 0, 5), (0, 2, 3), (0, 3, 4), (0, 4, 5), (1, 5, 10), (2, 1, 6), (3, 2, 7), (4, 3, 8), (5, 4, 9), (1, 10, 6), (2, 6, 7), (3, 7, 8), (4, 8, 9), (5, 9, 10), (6, 10, 11), (7, 6, 11), (8, 7, 11), (9, 8, 11), (10, 9, 11)])
_uv = me_icosphere_025.uv_layers.new(name='UVMap')
_uv.uv.foreach_set('vector', [0.1818, 0.0, 0.2727, 0.1575, 0.09091, 0.1575, 0.2727, 0.1575, 0.3636, 0.0, 0.4545, 0.1575, 0.9091, 0.0, 1.0, 0.1575, 0.8182, 0.1575, 0.7273, 0.0, 0.8182, 0.1575, 0.6364, 0.1575, 0.5455, 0.0, 0.6364, 0.1575, 0.4545, 0.1575, 0.2727, 0.1575, 0.4545, 0.1575, 0.3636, 0.3149, 0.09091, 0.1575, 0.2727, 0.1575, 0.1818, 0.3149, 0.8182, 0.1575, 1.0, 0.1575, 0.9091, 0.3149, 0.6364, 0.1575, 0.8182, 0.1575, 0.7273, 0.3149, 0.4545, 0.1575, 0.6364, 0.1575, 0.5455, 0.3149, 0.2727, 0.1575, 0.3636, 0.3149, 0.1818, 0.3149, 0.09091, 0.1575, 0.1818, 0.3149, 0.0, 0.3149, 0.8182, 0.1575, 0.9091, 0.3149, 0.7273, 0.3149, 0.6364, 0.1575, 0.7273, 0.3149, 0.5455, 0.3149, 0.4545, 0.1575, 0.5455, 0.3149, 0.3636, 0.3149, 0.1818, 0.3149, 0.3636, 0.3149, 0.2727, 0.4724, 0.0, 0.3149, 0.1818, 0.3149, 0.09091, 0.4724, 0.7273, 0.3149, 0.9091, 0.3149, 0.8182, 0.4724, 0.5455, 0.3149, 0.7273, 0.3149, 0.6364, 0.4724, 0.3636, 0.3149, 0.5455, 0.3149, 0.4545, 0.4724])
me_icosphere_025.update()
me_icosphere_026 = bpy.data.meshes.new('Icosphere.026')
me_icosphere_026.from_pydata([(-0.06666, 0.03902, -0.5003), (-0.3929, -0.2516, -0.1964), (0.1089, -0.4105, -0.2756), (0.4191, 0.02209, -0.2832), (0.1089, 0.4482, -0.2086), (-0.3929, 0.279, -0.155), (-0.1089, -0.4482, 0.2086), (0.3929, -0.279, 0.155), (0.3929, 0.2516, 0.1964), (-0.1089, 0.4105, 0.2756), (-0.4191, -0.02209, 0.2832), (0.06666, -0.03902, 0.5003)], [], [(0, 1, 2), (1, 0, 5), (0, 2, 3), (0, 3, 4), (0, 4, 5), (1, 5, 10), (2, 1, 6), (3, 2, 7), (4, 3, 8), (5, 4, 9), (1, 10, 6), (2, 6, 7), (3, 7, 8), (4, 8, 9), (5, 9, 10), (6, 10, 11), (7, 6, 11), (8, 7, 11), (9, 8, 11), (10, 9, 11)])
_uv = me_icosphere_026.uv_layers.new(name='UVMap')
_uv.uv.foreach_set('vector', [0.1818, 0.0, 0.2727, 0.1575, 0.09091, 0.1575, 0.2727, 0.1575, 0.3636, 0.0, 0.4545, 0.1575, 0.9091, 0.0, 1.0, 0.1575, 0.8182, 0.1575, 0.7273, 0.0, 0.8182, 0.1575, 0.6364, 0.1575, 0.5455, 0.0, 0.6364, 0.1575, 0.4545, 0.1575, 0.2727, 0.1575, 0.4545, 0.1575, 0.3636, 0.3149, 0.09091, 0.1575, 0.2727, 0.1575, 0.1818, 0.3149, 0.8182, 0.1575, 1.0, 0.1575, 0.9091, 0.3149, 0.6364, 0.1575, 0.8182, 0.1575, 0.7273, 0.3149, 0.4545, 0.1575, 0.6364, 0.1575, 0.5455, 0.3149, 0.2727, 0.1575, 0.3636, 0.3149, 0.1818, 0.3149, 0.09091, 0.1575, 0.1818, 0.3149, 0.0, 0.3149, 0.8182, 0.1575, 0.9091, 0.3149, 0.7273, 0.3149, 0.6364, 0.1575, 0.7273, 0.3149, 0.5455, 0.3149, 0.4545, 0.1575, 0.5455, 0.3149, 0.3636, 0.3149, 0.1818, 0.3149, 0.3636, 0.3149, 0.2727, 0.4724, 0.0, 0.3149, 0.1818, 0.3149, 0.09091, 0.4724, 0.7273, 0.3149, 0.9091, 0.3149, 0.8182, 0.4724, 0.5455, 0.3149, 0.7273, 0.3149, 0.6364, 0.4724, 0.3636, 0.3149, 0.5455, 0.3149, 0.4545, 0.4724])
me_icosphere_026.update()
me_icosphere_027 = bpy.data.meshes.new('Icosphere.027')
me_icosphere_027.from_pydata([(0.06666, 0.03902, -0.5003), (0.3929, -0.2516, -0.1964), (-0.1089, -0.4105, -0.2756), (-0.4191, 0.02209, -0.2832), (-0.1089, 0.4482, -0.2086), (0.3929, 0.279, -0.155), (0.1089, -0.4482, 0.2086), (-0.3929, -0.279, 0.155), (-0.3929, 0.2516, 0.1964), (0.1089, 0.4105, 0.2756), (0.4191, -0.02209, 0.2832), (-0.06666, -0.03902, 0.5003)], [], [(0, 1, 2), (1, 0, 5), (0, 2, 3), (0, 3, 4), (0, 4, 5), (1, 5, 10), (2, 1, 6), (3, 2, 7), (4, 3, 8), (5, 4, 9), (1, 10, 6), (2, 6, 7), (3, 7, 8), (4, 8, 9), (5, 9, 10), (6, 10, 11), (7, 6, 11), (8, 7, 11), (9, 8, 11), (10, 9, 11)])
_uv = me_icosphere_027.uv_layers.new(name='UVMap')
_uv.uv.foreach_set('vector', [0.1818, 0.0, 0.2727, 0.1575, 0.09091, 0.1575, 0.2727, 0.1575, 0.3636, 0.0, 0.4545, 0.1575, 0.9091, 0.0, 1.0, 0.1575, 0.8182, 0.1575, 0.7273, 0.0, 0.8182, 0.1575, 0.6364, 0.1575, 0.5455, 0.0, 0.6364, 0.1575, 0.4545, 0.1575, 0.2727, 0.1575, 0.4545, 0.1575, 0.3636, 0.3149, 0.09091, 0.1575, 0.2727, 0.1575, 0.1818, 0.3149, 0.8182, 0.1575, 1.0, 0.1575, 0.9091, 0.3149, 0.6364, 0.1575, 0.8182, 0.1575, 0.7273, 0.3149, 0.4545, 0.1575, 0.6364, 0.1575, 0.5455, 0.3149, 0.2727, 0.1575, 0.3636, 0.3149, 0.1818, 0.3149, 0.09091, 0.1575, 0.1818, 0.3149, 0.0, 0.3149, 0.8182, 0.1575, 0.9091, 0.3149, 0.7273, 0.3149, 0.6364, 0.1575, 0.7273, 0.3149, 0.5455, 0.3149, 0.4545, 0.1575, 0.5455, 0.3149, 0.3636, 0.3149, 0.1818, 0.3149, 0.3636, 0.3149, 0.2727, 0.4724, 0.0, 0.3149, 0.1818, 0.3149, 0.09091, 0.4724, 0.7273, 0.3149, 0.9091, 0.3149, 0.8182, 0.4724, 0.5455, 0.3149, 0.7273, 0.3149, 0.6364, 0.4724, 0.3636, 0.3149, 0.5455, 0.3149, 0.4545, 0.4724])
me_icosphere_027.update()
me_icosphere_028 = bpy.data.meshes.new('Icosphere.028')
me_icosphere_028.from_pydata([(0.0475, 0.004907, -0.3576), (0.28, -0.1879, -0.1281), (-0.07759, -0.3045, -0.1772), (-0.2986, 0.002778, -0.2024), (-0.07759, 0.3092, -0.1688), (0.28, 0.1914, -0.1229), (0.07759, -0.3092, 0.1688), (-0.28, -0.1914, 0.1229), (-0.28, 0.1879, 0.1281), (0.07759, 0.3045, 0.1772), (0.2986, -0.002778, 0.2024), (-0.0475, -0.004907, 0.3576)], [], [(0, 1, 2), (1, 0, 5), (0, 2, 3), (0, 3, 4), (0, 4, 5), (1, 5, 10), (2, 1, 6), (3, 2, 7), (4, 3, 8), (5, 4, 9), (1, 10, 6), (2, 6, 7), (3, 7, 8), (4, 8, 9), (5, 9, 10), (6, 10, 11), (7, 6, 11), (8, 7, 11), (9, 8, 11), (10, 9, 11)])
_uv = me_icosphere_028.uv_layers.new(name='UVMap')
_uv.uv.foreach_set('vector', [0.1818, 0.0, 0.2727, 0.1575, 0.09091, 0.1575, 0.2727, 0.1575, 0.3636, 0.0, 0.4545, 0.1575, 0.9091, 0.0, 1.0, 0.1575, 0.8182, 0.1575, 0.7273, 0.0, 0.8182, 0.1575, 0.6364, 0.1575, 0.5455, 0.0, 0.6364, 0.1575, 0.4545, 0.1575, 0.2727, 0.1575, 0.4545, 0.1575, 0.3636, 0.3149, 0.09091, 0.1575, 0.2727, 0.1575, 0.1818, 0.3149, 0.8182, 0.1575, 1.0, 0.1575, 0.9091, 0.3149, 0.6364, 0.1575, 0.8182, 0.1575, 0.7273, 0.3149, 0.4545, 0.1575, 0.6364, 0.1575, 0.5455, 0.3149, 0.2727, 0.1575, 0.3636, 0.3149, 0.1818, 0.3149, 0.09091, 0.1575, 0.1818, 0.3149, 0.0, 0.3149, 0.8182, 0.1575, 0.9091, 0.3149, 0.7273, 0.3149, 0.6364, 0.1575, 0.7273, 0.3149, 0.5455, 0.3149, 0.4545, 0.1575, 0.5455, 0.3149, 0.3636, 0.3149, 0.1818, 0.3149, 0.3636, 0.3149, 0.2727, 0.4724, 0.0, 0.3149, 0.1818, 0.3149, 0.09091, 0.4724, 0.7273, 0.3149, 0.9091, 0.3149, 0.8182, 0.4724, 0.5455, 0.3149, 0.7273, 0.3149, 0.6364, 0.4724, 0.3636, 0.3149, 0.5455, 0.3149, 0.4545, 0.4724])
me_icosphere_028.update()
me_icosphere_029 = bpy.data.meshes.new('Icosphere.029')
me_icosphere_029.from_pydata([(0.06746, 0.03949, -0.5063), (0.3976, -0.2547, -0.1987), (-0.1102, -0.4154, -0.2789), (-0.4241, 0.02235, -0.2866), (-0.1102, 0.4536, -0.2111), (0.3976, 0.2824, -0.1568), (0.1102, -0.4536, 0.2111), (-0.3976, -0.2824, 0.1568), (-0.3976, 0.2547, 0.1987), (0.1102, 0.4154, 0.2789), (0.4241, -0.02235, 0.2866), (-0.06746, -0.03949, 0.5063)], [], [(0, 1, 2), (1, 0, 5), (0, 2, 3), (0, 3, 4), (0, 4, 5), (1, 5, 10), (2, 1, 6), (3, 2, 7), (4, 3, 8), (5, 4, 9), (1, 10, 6), (2, 6, 7), (3, 7, 8), (4, 8, 9), (5, 9, 10), (6, 10, 11), (7, 6, 11), (8, 7, 11), (9, 8, 11), (10, 9, 11)])
_uv = me_icosphere_029.uv_layers.new(name='UVMap')
_uv.uv.foreach_set('vector', [0.1818, 0.0, 0.2727, 0.1575, 0.09091, 0.1575, 0.2727, 0.1575, 0.3636, 0.0, 0.4545, 0.1575, 0.9091, 0.0, 1.0, 0.1575, 0.8182, 0.1575, 0.7273, 0.0, 0.8182, 0.1575, 0.6364, 0.1575, 0.5455, 0.0, 0.6364, 0.1575, 0.4545, 0.1575, 0.2727, 0.1575, 0.4545, 0.1575, 0.3636, 0.3149, 0.09091, 0.1575, 0.2727, 0.1575, 0.1818, 0.3149, 0.8182, 0.1575, 1.0, 0.1575, 0.9091, 0.3149, 0.6364, 0.1575, 0.8182, 0.1575, 0.7273, 0.3149, 0.4545, 0.1575, 0.6364, 0.1575, 0.5455, 0.3149, 0.2727, 0.1575, 0.3636, 0.3149, 0.1818, 0.3149, 0.09091, 0.1575, 0.1818, 0.3149, 0.0, 0.3149, 0.8182, 0.1575, 0.9091, 0.3149, 0.7273, 0.3149, 0.6364, 0.1575, 0.7273, 0.3149, 0.5455, 0.3149, 0.4545, 0.1575, 0.5455, 0.3149, 0.3636, 0.3149, 0.1818, 0.3149, 0.3636, 0.3149, 0.2727, 0.4724, 0.0, 0.3149, 0.1818, 0.3149, 0.09091, 0.4724, 0.7273, 0.3149, 0.9091, 0.3149, 0.8182, 0.4724, 0.5455, 0.3149, 0.7273, 0.3149, 0.6364, 0.4724, 0.3636, 0.3149, 0.5455, 0.3149, 0.4545, 0.4724])
me_icosphere_029.update()
me_cube_047 = bpy.data.meshes.new('Cube.047')
me_cube_047.from_pydata([(-0.3515, -0.5784, -1.075), (-0.421, -0.6772, 0.8618), (-0.3515, 0.5354, -0.8011), (-0.421, 0.7107, 1.006), (0.3515, -0.5784, -1.075), (0.421, -0.6772, 0.8618), (0.3515, 0.5354, -0.8011), (0.421, 0.7107, 1.006), (-0.6884, -1.042, -0.1814), (-0.6884, 1.051, 0.1896), (0.6884, 1.051, 0.1896), (0.6884, -1.042, -0.1814)], [], [(8, 1, 3, 9), (9, 3, 7, 10), (10, 7, 5, 11), (11, 5, 1, 8), (2, 6, 4, 0), (7, 3, 1, 5), (4, 11, 8, 0), (6, 10, 11, 4), (2, 9, 10, 6), (0, 8, 9, 2)])
_uv = me_cube_047.uv_layers.new(name='UVMap')
_uv.uv.foreach_set('vector', [0.5207, 0.0, 0.625, 0.0, 0.625, 0.25, 0.5207, 0.25, 0.5207, 0.25, 0.625, 0.25, 0.625, 0.5, 0.5207, 0.5, 0.5207, 0.5, 0.625, 0.5, 0.625, 0.75, 0.5207, 0.75, 0.5207, 0.75, 0.625, 0.75, 0.625, 1.0, 0.5207, 1.0, 0.1076, 0.4745, 0.3915, 0.5, 0.3915, 0.75, 0.1076, 0.7571, 0.625, 0.5, 0.875, 0.5, 0.875, 0.75, 0.625, 0.75, 0.3915, 0.75, 0.5207, 0.75, 0.5207, 1.0, 0.3915, 1.0, 0.3915, 0.5, 0.5207, 0.5, 0.5207, 0.75, 0.3915, 0.75, 0.3915, 0.25, 0.5207, 0.25, 0.5207, 0.5, 0.3915, 0.5, 0.3915, 0.0, 0.5207, 0.0, 0.5207, 0.25, 0.3915, 0.25])
me_cube_047.update()
me_cube_048 = bpy.data.meshes.new('Cube.048')
me_cube_048.from_pydata([(-0.3162, -0.03794, -0.6041), (-0.3162, -0.5266, 0.3189), (-0.3162, 0.5266, -0.3189), (-0.3162, 0.03794, 0.6041), (0.3162, -0.03794, -0.6041), (0.3162, -0.5266, 0.3189), (0.3162, 0.5266, -0.3189), (0.3162, 0.03794, 0.6041)], [], [(0, 1, 3, 2), (2, 3, 7, 6), (6, 7, 5, 4), (4, 5, 1, 0), (2, 6, 4, 0), (7, 3, 1, 5)])
_uv = me_cube_048.uv_layers.new(name='UVMap')
_uv.uv.foreach_set('vector', [0.375, 0.0, 0.625, 0.0, 0.625, 0.25, 0.375, 0.25, 0.375, 0.25, 0.625, 0.25, 0.625, 0.5, 0.375, 0.5, 0.375, 0.5, 0.625, 0.5, 0.625, 0.75, 0.375, 0.75, 0.375, 0.75, 0.625, 0.75, 0.625, 1.0, 0.375, 1.0, 0.125, 0.5, 0.375, 0.5, 0.375, 0.75, 0.125, 0.75, 0.625, 0.5, 0.875, 0.5, 0.875, 0.75, 0.625, 0.75])
me_cube_048.update()
me_cube_049 = bpy.data.meshes.new('Cube.049')
me_cube_049.from_pydata([(-0.8364, -0.9868, -1.191), (-1.152, -0.2941, 0.9483), (-0.8364, 0.5614, -1.191), (-1.152, 0.7345, 1.269), (0.8364, -0.9868, -1.191), (1.152, -0.2941, 0.9483), (0.8364, 0.5614, -1.191), (1.152, 0.7345, 1.269), (-1.327, -1.197, -0.1412), (-1.412, 1.169, 0.1065), (1.412, 1.169, 0.1065), (1.327, -1.197, -0.1412), (1.526e-08, 0.5614, -1.191), (1.286e-08, 0.7345, 1.548), (1.526e-08, -0.9868, -1.191), (1.286e-08, -0.2941, 1.227), (1.286e-08, -1.344, -0.1504), (1.286e-08, 1.334, 0.1524), (-0.8364, -0.2097, -1.191), (-1.152, 0.2222, 1.109), (0.8364, -0.2097, -1.191), (1.152, 0.2222, 1.109), (1.481, -0.009136, -0.0169), (-1.481, -0.009136, -0.0169), (1.286e-08, 0.2222, 1.388), (1.526e-08, -0.2097, -1.191)], [], [(23, 19, 3, 9), (17, 13, 7, 10), (22, 21, 5, 11), (16, 15, 1, 8), (25, 20, 4, 14), (24, 19, 1, 15), (14, 16, 8, 0), (20, 22, 11, 4), (12, 17, 10, 6), (18, 23, 9, 2), (2, 9, 17, 12), (4, 11, 16, 14), (21, 24, 15, 5), (18, 25, 14, 0), (11, 5, 15, 16), (9, 3, 13, 17), (2, 12, 25, 18), (7, 13, 24, 21), (0, 8, 23, 18), (6, 10, 22, 20), (13, 3, 19, 24), (12, 6, 20, 25), (10, 7, 21, 22), (8, 1, 19, 23)])
_uv = me_cube_049.uv_layers.new(name='UVMap')
_uv.uv.foreach_set('vector', [0.5, 0.1255, 0.625, 0.1255, 0.625, 0.25, 0.5, 0.25, 0.5, 0.375, 0.625, 0.375, 0.625, 0.5, 0.5, 0.5, 0.5, 0.6245, 0.625, 0.6245, 0.625, 0.75, 0.5, 0.75, 0.5, 0.875, 0.625, 0.875, 0.625, 1.0, 0.5, 1.0, 0.25, 0.6245, 0.375, 0.6245, 0.375, 0.75, 0.25, 0.75, 0.75, 0.6245, 0.875, 0.6245, 0.875, 0.75, 0.75, 0.75, 0.375, 0.875, 0.5, 0.875, 0.5, 1.0, 0.375, 1.0, 0.375, 0.6245, 0.5, 0.6245, 0.5, 0.75, 0.375, 0.75, 0.375, 0.375, 0.5, 0.375, 0.5, 0.5, 0.375, 0.5, 0.375, 0.1255, 0.5, 0.1255, 0.5, 0.25, 0.375, 0.25, 0.375, 0.25, 0.5, 0.25, 0.5, 0.375, 0.375, 0.375, 0.375, 0.75, 0.5, 0.75, 0.5, 0.875, 0.375, 0.875, 0.625, 0.6245, 0.75, 0.6245, 0.75, 0.75, 0.625, 0.75, 0.125, 0.6245, 0.25, 0.6245, 0.25, 0.75, 0.125, 0.75, 0.5, 0.75, 0.625, 0.75, 0.625, 0.875, 0.5, 0.875, 0.5, 0.25, 0.625, 0.25, 0.625, 0.375, 0.5, 0.375, 0.125, 0.5, 0.25, 0.5, 0.25, 0.6245, 0.125, 0.6245, 0.625, 0.5, 0.75, 0.5, 0.75, 0.6245, 0.625, 0.6245, 0.375, 0.0, 0.5, 0.0, 0.5, 0.1255, 0.375, 0.1255, 0.375, 0.5, 0.5, 0.5, 0.5, 0.6245, 0.375, 0.6245, 0.75, 0.5, 0.875, 0.5, 0.875, 0.6245, 0.75, 0.6245, 0.25, 0.5, 0.375, 0.5, 0.375, 0.6245, 0.25, 0.6245, 0.5, 0.5, 0.625, 0.5, 0.625, 0.6245, 0.5, 0.6245, 0.5, 0.0, 0.625, 0.0, 0.625, 0.1255, 0.5, 0.1255])
me_cube_049.update()
me_cube_050 = bpy.data.meshes.new('Cube.050')
me_cube_050.from_pydata([(0.05729, -0.3168, -1.087), (-0.6113, -0.3424, 0.9131), (0.05729, 0.3447, -1.078), (-0.6113, 0.319, 0.9221), (0.6113, -0.319, -0.9221), (-0.05729, -0.3447, 1.078), (0.6113, 0.3424, -0.9131), (-0.05729, 0.3168, 1.087)], [], [(0, 1, 3, 2), (2, 3, 7, 6), (6, 7, 5, 4), (4, 5, 1, 0), (2, 6, 4, 0), (7, 3, 1, 5)])
_uv = me_cube_050.uv_layers.new(name='UVMap')
_uv.uv.foreach_set('vector', [0.375, 0.0, 0.625, 0.0, 0.625, 0.25, 0.375, 0.25, 0.375, 0.25, 0.625, 0.25, 0.625, 0.5, 0.375, 0.5, 0.375, 0.5, 0.625, 0.5, 0.625, 0.75, 0.375, 0.75, 0.375, 0.75, 0.625, 0.75, 0.625, 1.0, 0.375, 1.0, 0.125, 0.5, 0.375, 0.5, 0.375, 0.75, 0.125, 0.75, 0.625, 0.5, 0.875, 0.5, 0.875, 0.75, 0.625, 0.75])
me_cube_050.update()
me_cube_051 = bpy.data.meshes.new('Cube.051')
me_cube_051.from_pydata([(-0.1085, -0.4904, -0.7619), (-0.3804, 0.02502, 0.8808), (-0.09796, -0.08992, -0.9157), (-0.367, 0.537, 0.6841), (0.3102, -0.4824, -0.7124), (0.1548, 0.03527, 0.9441), (0.3207, -0.0819, -0.8663), (0.1682, 0.5473, 0.7474)], [], [(0, 1, 3, 2), (2, 3, 7, 6), (6, 7, 5, 4), (4, 5, 1, 0), (2, 6, 4, 0), (7, 3, 1, 5)])
_uv = me_cube_051.uv_layers.new(name='UVMap')
_uv.uv.foreach_set('vector', [0.375, 0.0, 0.625, 0.0, 0.625, 0.25, 0.375, 0.25, 0.375, 0.25, 0.625, 0.25, 0.625, 0.5, 0.375, 0.5, 0.375, 0.5, 0.625, 0.5, 0.625, 0.75, 0.375, 0.75, 0.375, 0.75, 0.625, 0.75, 0.625, 1.0, 0.375, 1.0, 0.125, 0.5, 0.375, 0.5, 0.375, 0.75, 0.125, 0.75, 0.625, 0.5, 0.875, 0.5, 0.875, 0.75, 0.625, 0.75])
me_cube_051.update()
me_cube_053 = bpy.data.meshes.new('Cube.053')
me_cube_053.from_pydata([(-0.1521, -0.1813, -0.1822), (-0.1729, -0.2414, 0.0764), (-0.05695, 0.5112, -0.04164), (-0.07766, 0.4511, 0.2169), (0.1094, -0.2203, -0.1701), (0.08868, -0.2804, 0.08848), (0.2046, 0.4722, -0.02956), (0.1839, 0.4122, 0.229), (-0.1521, -0.1813, -0.1822), (-0.1729, -0.2414, 0.0764), (0.1094, -0.2203, -0.1701), (0.08868, -0.2804, 0.08848), (-0.2342, -0.1338, -0.801), (-0.2014, 0.456, 0.2994), (-0.2449, 0.2065, -0.9418), (-0.212, 0.7963, 0.1586), (0.1006, -0.129, -0.8176), (0.1335, 0.4608, 0.2828), (0.09001, 0.2113, -0.9584), (0.1228, 0.8011, 0.142), (-0.07574, 0.2248, -0.1856), (-0.08636, 0.565, -0.3264), (0.3117, 0.5727, -0.3462), (0.3225, 0.2258, -0.2026), (-0.2014, 0.456, 0.2994), (-0.212, 0.7963, 0.1586), (0.1335, 0.4608, 0.2828), (0.1228, 0.8011, 0.142), (-0.1983, 0.4908, 0.3706), (-0.2089, 0.831, 0.2298), (0.126, 0.8358, 0.2132), (0.1366, 0.4956, 0.354), (-0.2089, 0.831, 0.2298), (0.126, 0.8358, 0.2132), (0.1366, 0.4956, 0.354), (-0.1983, 0.4908, 0.3706), (-0.2067, 0.6261, 0.229), (0.1281, 0.631, 0.2124), (-0.2036, 0.6609, 0.3002), (0.1313, 0.6657, 0.2836)], [], [(0, 1, 3, 2), (2, 3, 7, 6), (6, 7, 5, 4), (4, 5, 1, 0), (2, 6, 4, 0), (7, 3, 1, 5), (5, 4, 10, 11), (0, 1, 9, 8), (21, 15, 19, 22), (20, 13, 36, 15, 21), (23, 17, 13, 20), (22, 19, 37, 17, 23), (36, 13, 28, 38), (16, 23, 20, 12), (14, 18, 16, 12), (14, 21, 22, 18), (18, 22, 23, 16), (17, 13, 24, 26), (15, 19, 27, 25), (39, 38, 28, 31), (13, 17, 31, 28), (25, 27, 33, 32), (19, 15, 29, 30), (26, 24, 35, 34), (37, 19, 30, 39), (17, 37, 39, 31), (30, 29, 38, 39), (15, 36, 38, 29), (12, 20, 21, 14)])
_uv = me_cube_053.uv_layers.new(name='UVMap')
_uv.uv.foreach_set('vector', [0.375, 0.0, 0.625, 0.0, 0.625, 0.25, 0.375, 0.25, 0.375, 0.25, 0.625, 0.25, 0.625, 0.5, 0.375, 0.5, 0.375, 0.5, 0.625, 0.5, 0.625, 0.75, 0.375, 0.75, 0.375, 0.75, 0.625, 0.75, 0.625, 1.0, 0.375, 1.0, 0.125, 0.5, 0.375, 0.5, 0.375, 0.75, 0.125, 0.75, 0.625, 0.5, 0.875, 0.5, 0.875, 0.75, 0.625, 0.75, 0.625, 0.75, 0.375, 0.75, 0.375, 0.75, 0.625, 0.75, 0.375, 0.0, 0.625, 0.0, 0.625, 0.0, 0.375, 0.0, 0.5, 0.25, 0.625, 0.25, 0.625, 0.5, 0.5, 0.5, 0.5, 0.0, 0.625, 0.0, 0.625, 0.125, 0.625, 0.25, 0.5, 0.25, 0.5, 0.75, 0.625, 0.75, 0.625, 1.0, 0.5, 1.0, 0.5, 0.5, 0.625, 0.5, 0.625, 0.625, 0.625, 0.75, 0.5, 0.75, 0.625, 0.125, 0.625, 0.0, 0.625, 0.0, 0.625, 0.125, 0.375, 0.75, 0.5, 0.75, 0.5, 1.0, 0.375, 1.0, 0.125, 0.5, 0.375, 0.5, 0.375, 0.75, 0.125, 0.75, 0.375, 0.25, 0.5, 0.25, 0.5, 0.5, 0.375, 0.5, 0.375, 0.5, 0.5, 0.5, 0.5, 0.75, 0.375, 0.75, 0.625, 0.75, 0.625, 1.0, 0.625, 1.0, 0.625, 0.75, 0.625, 0.25, 0.625, 0.5, 0.625, 0.5, 0.625, 0.25, 0.625, 0.625, 0.875, 0.625, 0.875, 0.75, 0.625, 0.75, 0.625, 1.0, 0.625, 0.75, 0.625, 0.75, 0.625, 1.0, 0.625, 0.25, 0.625, 0.5, 0.625, 0.5, 0.625, 0.25, 0.625, 0.5, 0.625, 0.25, 0.625, 0.25, 0.625, 0.5, 0.625, 0.75, 0.625, 1.0, 0.625, 1.0, 0.625, 0.75, 0.625, 0.625, 0.625, 0.5, 0.625, 0.5, 0.625, 0.625, 0.625, 0.75, 0.625, 0.625, 0.625, 0.625, 0.625, 0.75, 0.625, 0.5, 0.875, 0.5, 0.875, 0.625, 0.625, 0.625, 0.625, 0.25, 0.625, 0.125, 0.625, 0.125, 0.625, 0.25, 0.375, 0.0, 0.5, 0.0, 0.5, 0.25, 0.375, 0.25])
me_cube_053.update()
me_cube_058 = bpy.data.meshes.new('Cube.058')
me_cube_058.from_pydata([(-1.452, -0.9096, -0.526), (-1.096, -0.6741, 0.7045), (-1.452, 0.8692, -0.526), (-1.096, 0.6337, 0.7045), (1.452, -0.9096, -0.526), (1.096, -0.6741, 0.7045), (1.452, 0.8692, -0.526), (1.096, 0.6337, 0.7045), (8.133e-08, 1.148, -1.061), (8.133e-08, 0.9122, 0.7045), (-2.711e-08, -1.067, -1.061), (-2.711e-08, -0.8313, 0.7045)], [], [(0, 1, 3, 2), (8, 9, 7, 6), (6, 7, 5, 4), (10, 11, 1, 0), (8, 6, 4, 10), (9, 3, 1, 11), (7, 9, 11, 5), (2, 8, 10, 0), (4, 5, 11, 10), (2, 3, 9, 8)])
_uv = me_cube_058.uv_layers.new(name='UVMap')
_uv.uv.foreach_set('vector', [0.375, 0.0, 0.625, 0.0, 0.625, 0.25, 0.375, 0.25, 0.375, 0.375, 0.625, 0.375, 0.625, 0.5, 0.375, 0.5, 0.375, 0.5, 0.625, 0.5, 0.625, 0.75, 0.375, 0.75, 0.375, 0.875, 0.625, 0.875, 0.625, 1.0, 0.375, 1.0, 0.25, 0.5, 0.375, 0.5, 0.375, 0.75, 0.25, 0.75, 0.75, 0.5, 0.875, 0.5, 0.875, 0.75, 0.75, 0.75, 0.625, 0.5, 0.75, 0.5, 0.75, 0.75, 0.625, 0.75, 0.125, 0.5, 0.25, 0.5, 0.25, 0.75, 0.125, 0.75, 0.375, 0.75, 0.625, 0.75, 0.625, 0.875, 0.375, 0.875, 0.375, 0.25, 0.625, 0.25, 0.625, 0.375, 0.375, 0.375])
me_cube_058.update()
me_cube_059 = bpy.data.meshes.new('Cube.059')
me_cube_059.from_pydata([(-0.942, -0.6302, -0.3581), (-0.8166, -0.5463, 0.3581), (-0.942, 0.6302, -0.3581), (-0.8166, 0.5463, 0.3581), (0.942, -0.6302, -0.3581), (0.8166, -0.5463, 0.3581), (0.942, 0.6302, -0.3581), (0.8166, 0.5463, 0.3581), (2.244e-08, 0.6302, -0.3581), (2.136e-08, 0.5463, 0.3581), (2.244e-08, -0.6302, -0.3581), (2.136e-08, -0.5463, 0.3581)], [], [(0, 1, 3, 2), (8, 9, 7, 6), (6, 7, 5, 4), (10, 11, 1, 0), (8, 6, 4, 10), (9, 3, 1, 11), (7, 9, 11, 5), (2, 8, 10, 0), (4, 5, 11, 10), (2, 3, 9, 8)])
_uv = me_cube_059.uv_layers.new(name='UVMap')
_uv.uv.foreach_set('vector', [0.375, 0.0, 0.625, 0.0, 0.625, 0.25, 0.375, 0.25, 0.375, 0.375, 0.625, 0.375, 0.625, 0.5, 0.375, 0.5, 0.375, 0.5, 0.625, 0.5, 0.625, 0.75, 0.375, 0.75, 0.375, 0.875, 0.625, 0.875, 0.625, 1.0, 0.375, 1.0, 0.25, 0.5, 0.375, 0.5, 0.375, 0.75, 0.25, 0.75, 0.75, 0.5, 0.875, 0.5, 0.875, 0.75, 0.75, 0.75, 0.625, 0.5, 0.75, 0.5, 0.75, 0.75, 0.625, 0.75, 0.125, 0.5, 0.25, 0.5, 0.25, 0.75, 0.125, 0.75, 0.375, 0.75, 0.625, 0.75, 0.625, 0.875, 0.375, 0.875, 0.375, 0.25, 0.625, 0.25, 0.625, 0.375, 0.375, 0.375])
me_cube_059.update()
me_cube_060 = bpy.data.meshes.new('Cube.060')
me_cube_060.from_pydata([(-0.3008, -0.4715, -1.606), (-0.7369, -0.5726, 1.473), (-0.3011, 0.4139, -1.622), (-0.7373, 0.6262, 1.452), (0.5811, -0.4698, -1.526), (0.4573, -0.5703, 1.696), (0.5808, 0.4156, -1.542), (0.4569, 0.6286, 1.674)], [], [(0, 1, 3, 2), (2, 3, 7, 6), (6, 7, 5, 4), (4, 5, 1, 0), (2, 6, 4, 0), (7, 3, 1, 5)])
_uv = me_cube_060.uv_layers.new(name='UVMap')
_uv.uv.foreach_set('vector', [0.375, 0.0, 0.625, 0.0, 0.625, 0.25, 0.375, 0.25, 0.375, 0.25, 0.625, 0.25, 0.625, 0.5, 0.375, 0.5, 0.375, 0.5, 0.625, 0.5, 0.625, 0.75, 0.375, 0.75, 0.375, 0.75, 0.625, 0.75, 0.625, 1.0, 0.375, 1.0, 0.125, 0.5, 0.375, 0.5, 0.375, 0.75, 0.125, 0.75, 0.625, 0.5, 0.875, 0.5, 0.875, 0.75, 0.625, 0.75])
me_cube_060.update()
me_cube_061 = bpy.data.meshes.new('Cube.061')
me_cube_061.from_pydata([(-0.2932, -0.2664, -1.464), (-0.3499, -0.3787, 1.474), (-0.294, 0.2824, -1.464), (-0.351, 0.3607, 1.474), (0.2556, -0.2656, -1.472), (0.3895, -0.3776, 1.462), (0.2547, 0.2832, -1.472), (0.3883, 0.3619, 1.462)], [], [(0, 1, 3, 2), (2, 3, 7, 6), (6, 7, 5, 4), (4, 5, 1, 0), (2, 6, 4, 0), (7, 3, 1, 5)])
_uv = me_cube_061.uv_layers.new(name='UVMap')
_uv.uv.foreach_set('vector', [0.375, 0.0, 0.625, 0.0, 0.625, 0.25, 0.375, 0.25, 0.375, 0.25, 0.625, 0.25, 0.625, 0.5, 0.375, 0.5, 0.375, 0.5, 0.625, 0.5, 0.625, 0.75, 0.375, 0.75, 0.375, 0.75, 0.625, 0.75, 0.625, 1.0, 0.375, 1.0, 0.125, 0.5, 0.375, 0.5, 0.375, 0.75, 0.125, 0.75, 0.625, 0.5, 0.875, 0.5, 0.875, 0.75, 0.625, 0.75])
me_cube_061.update()
me_cube_062 = bpy.data.meshes.new('Cube.062')
me_cube_062.from_pydata([(-0.1276, -1.244, -0.1187), (-0.2972, 0.06014, 0.2462), (-0.4801, 0.8676, -0.03207), (-0.4801, 0.8676, 0.2462), (0.6229, -1.088, -0.1187), (0.2405, 0.1839, 0.2462), (0.1218, 1.007, -0.03207), (0.1218, 1.007, 0.2462), (-0.4801, 0.8676, -0.03207), (-0.2981, 0.06496, -0.03207), (0.1218, 1.007, -0.03207), (0.2396, 0.1887, -0.03207), (-0.1276, -1.244, -0.1304), (0.6229, -1.088, -0.1304), (-0.4801, 0.8676, -0.1304), (-0.2981, 0.06496, -0.1304), (0.1218, 1.007, -0.1304), (0.2396, 0.1887, -0.1304), (0.3179, 0.1919, 0.2462), (0.3179, 0.1919, 0.2462), (-0.2981, 0.06496, -0.03207), (0.2396, 0.1887, -0.03207), (-0.1276, -1.244, -0.1187), (-0.2972, 0.06014, 0.2462), (0.6229, -1.088, -0.1187), (0.2405, 0.1839, 0.2462), (-0.2981, 0.06496, -0.03207), (-0.1276, -1.244, -0.1304), (0.6229, -1.088, -0.1304), (-0.2981, 0.06496, -0.1304), (-0.2981, 0.06496, -0.03207), (-0.1276, -1.244, -0.3884), (0.6229, -1.088, -0.3884), (-0.4801, 0.8676, -0.3884), (-0.2981, 0.06496, -0.3884), (0.1218, 1.007, -0.3884), (0.2396, 0.1887, -0.3884)], [(18, 19)], [(1, 3, 2, 20), (21, 5, 4), (9, 8, 14, 15), (7, 3, 1, 5), (10, 11, 17, 16), (2, 6, 10, 8), (20, 2, 8, 9), (21, 4, 11), (15, 14, 33, 34), (16, 17, 36, 35), (11, 4, 13, 17), (8, 10, 16, 14), (0, 20, 9), (6, 21, 11, 10), (6, 7, 5, 21), (3, 7, 6, 8, 10, 2), (24, 25, 23, 22), (24, 22, 27, 28), (22, 26, 29, 27), (22, 23, 30), (32, 31, 34, 36), (33, 35, 36, 34), (17, 13, 32, 36), (14, 16, 35, 33), (13, 12, 31, 32), (12, 15, 34, 31)])
_uv = me_cube_062.uv_layers.new(name='UVMap')
_uv.uv.foreach_set('vector', [0.625, 0.0, 0.625, 0.25, 0.375, 0.25, 0.375, 0.1537, 0.375, 0.5963, 0.625, 0.75, 0.375, 0.75, 0.375, 0.0, 0.375, 0.25, 0.375, 0.25, 0.375, 0.0, 0.625, 0.5, 0.875, 0.5, 0.875, 0.75, 0.625, 0.75, 0.375, 0.5, 0.375, 0.75, 0.375, 0.75, 0.375, 0.5, 0.375, 0.25, 0.375, 0.5, 0.375, 0.5, 0.375, 0.25, 0.375, 0.1537, 0.375, 0.25, 0.375, 0.25, 0.375, 0.0, 0.375, 0.5963, 0.375, 0.75, 0.375, 0.75, 0.375, 0.0, 0.375, 0.25, 0.375, 0.25, 0.375, 0.0, 0.375, 0.5, 0.375, 0.75, 0.375, 0.75, 0.375, 0.5, 0.375, 0.75, 0.375, 0.75, 0.375, 0.75, 0.375, 0.75, 0.375, 0.25, 0.375, 0.5, 0.375, 0.5, 0.375, 0.25, 0.375, 0.0, 0.375, 0.1537, 0.375, 0.0, 0.375, 0.5, 0.375, 0.5963, 0.375, 0.75, 0.375, 0.5, 0.375, 0.5, 0.625, 0.5, 0.625, 0.75, 0.375, 0.5963, 0.0, 0.0, 0.0, 0.0, 0.0, 0.0, 0.0, 0.0, 0.0, 0.0, 0.0, 0.0, 0.375, 0.75, 0.625, 0.75, 0.625, 1.0, 0.375, 1.0, 0.375, 0.75, 0.375, 1.0, 0.375, 1.0, 0.375, 0.75, 0.375, 0.0, 0.375, 0.0, 0.375, 0.0, 0.375, 0.0, 0.375, 0.0, 0.625, 0.0, 0.375, 0.1537, 0.375, 0.75, 0.375, 1.0, 0.375, 1.0, 0.375, 0.75, 0.125, 0.5, 0.375, 0.5, 0.375, 0.75, 0.125, 0.75, 0.375, 0.75, 0.375, 0.75, 0.375, 0.75, 0.375, 0.75, 0.375, 0.25, 0.375, 0.5, 0.375, 0.5, 0.375, 0.25, 0.0, 0.0, 0.0, 0.0, 0.0, 0.0, 0.0, 0.0, 0.0, 0.0, 0.0, 0.0, 0.0, 0.0, 0.0, 0.0])
me_cube_062.update()
me_cube_063 = bpy.data.meshes.new('Cube.063')
me_cube_063.from_pydata([(0.3008, -0.4715, -1.606), (0.7369, -0.5726, 1.473), (0.3011, 0.4139, -1.622), (0.7373, 0.6262, 1.452), (-0.5811, -0.4698, -1.526), (-0.4573, -0.5703, 1.696), (-0.5808, 0.4156, -1.542), (-0.4569, 0.6286, 1.674)], [], [(0, 1, 3, 2), (2, 3, 7, 6), (6, 7, 5, 4), (4, 5, 1, 0), (2, 6, 4, 0), (7, 3, 1, 5)])
_uv = me_cube_063.uv_layers.new(name='UVMap')
_uv.uv.foreach_set('vector', [0.375, 0.0, 0.625, 0.0, 0.625, 0.25, 0.375, 0.25, 0.375, 0.25, 0.625, 0.25, 0.625, 0.5, 0.375, 0.5, 0.375, 0.5, 0.625, 0.5, 0.625, 0.75, 0.375, 0.75, 0.375, 0.75, 0.625, 0.75, 0.625, 1.0, 0.375, 1.0, 0.125, 0.5, 0.375, 0.5, 0.375, 0.75, 0.125, 0.75, 0.625, 0.5, 0.875, 0.5, 0.875, 0.75, 0.625, 0.75])
me_cube_063.update()
me_cube_064 = bpy.data.meshes.new('Cube.064')
me_cube_064.from_pydata([(0.2932, -0.2664, -1.464), (0.3499, -0.3787, 1.474), (0.294, 0.2824, -1.464), (0.351, 0.3607, 1.474), (-0.2556, -0.2656, -1.472), (-0.3895, -0.3776, 1.462), (-0.2547, 0.2832, -1.472), (-0.3883, 0.3619, 1.462)], [], [(0, 1, 3, 2), (2, 3, 7, 6), (6, 7, 5, 4), (4, 5, 1, 0), (2, 6, 4, 0), (7, 3, 1, 5)])
_uv = me_cube_064.uv_layers.new(name='UVMap')
_uv.uv.foreach_set('vector', [0.375, 0.0, 0.625, 0.0, 0.625, 0.25, 0.375, 0.25, 0.375, 0.25, 0.625, 0.25, 0.625, 0.5, 0.375, 0.5, 0.375, 0.5, 0.625, 0.5, 0.625, 0.75, 0.375, 0.75, 0.375, 0.75, 0.625, 0.75, 0.625, 1.0, 0.375, 1.0, 0.125, 0.5, 0.375, 0.5, 0.375, 0.75, 0.125, 0.75, 0.625, 0.5, 0.875, 0.5, 0.875, 0.75, 0.625, 0.75])
me_cube_064.update()
me_cube_065 = bpy.data.meshes.new('Cube.065')
me_cube_065.from_pydata([(0.09855, -1.296, -0.1138), (0.2681, 0.007552, 0.2511), (0.451, 0.815, -0.02714), (0.451, 0.815, 0.2511), (-0.652, -1.141, -0.1138), (-0.2696, 0.1313, 0.2511), (-0.1509, 0.9548, -0.02714), (-0.1509, 0.9548, 0.2511), (0.451, 0.815, -0.02714), (0.269, 0.01238, -0.02714), (-0.1509, 0.9548, -0.02714), (-0.2687, 0.1361, -0.02714), (0.09855, -1.296, -0.1255), (-0.652, -1.141, -0.1255), (0.451, 0.815, -0.1255), (0.269, 0.01238, -0.1255), (-0.1509, 0.9548, -0.1255), (-0.2687, 0.1361, -0.1255), (-0.347, 0.1393, 0.2511), (-0.347, 0.1393, 0.2511), (0.269, 0.01238, -0.02714), (-0.2687, 0.1361, -0.02714), (0.09855, -1.296, -0.1138), (0.2681, 0.007552, 0.2511), (-0.652, -1.141, -0.1138), (-0.2696, 0.1313, 0.2511), (0.451, 0.815, -0.02714), (0.269, 0.01238, -0.02714), (0.09855, -1.296, -0.1255), (-0.652, -1.141, -0.1255), (0.451, 0.815, -0.1255), (0.269, 0.01238, -0.1255), (0.269, 0.01238, -0.02714), (0.09855, -1.296, -0.3834), (-0.652, -1.141, -0.3834), (0.451, 0.815, -0.3834), (0.269, 0.01238, -0.3834), (-0.1509, 0.9548, -0.3834), (-0.2687, 0.1361, -0.3834)], [(18, 19)], [(1, 3, 2, 20), (21, 5, 4), (7, 3, 1, 5), (10, 11, 17, 16), (2, 6, 10, 8), (20, 2, 8, 9), (21, 4, 11), (13, 12, 33, 34), (14, 16, 37, 35), (11, 4, 13, 17), (8, 10, 16, 14), (0, 20, 9), (6, 21, 11, 10), (6, 7, 5, 21), (3, 7, 6, 8, 10, 2), (24, 25, 23, 22), (27, 26, 30, 31), (24, 22, 28, 29), (22, 27, 31, 28), (22, 23, 32), (34, 33, 36, 38), (35, 37, 38, 36), (12, 15, 36, 33), (16, 17, 38, 37), (15, 14, 35, 36), (17, 13, 34, 38)])
_uv = me_cube_065.uv_layers.new(name='UVMap')
_uv.uv.foreach_set('vector', [0.625, 0.0, 0.625, 0.25, 0.375, 0.25, 0.375, 0.1537, 0.375, 0.5963, 0.625, 0.75, 0.375, 0.75, 0.625, 0.5, 0.875, 0.5, 0.875, 0.75, 0.625, 0.75, 0.375, 0.5, 0.375, 0.75, 0.375, 0.75, 0.375, 0.5, 0.375, 0.25, 0.375, 0.5, 0.375, 0.5, 0.375, 0.25, 0.375, 0.1537, 0.375, 0.25, 0.375, 0.25, 0.375, 0.0, 0.375, 0.5963, 0.375, 0.75, 0.375, 0.75, 0.0, 0.0, 0.0, 0.0, 0.0, 0.0, 0.0, 0.0, 0.375, 0.25, 0.375, 0.5, 0.375, 0.5, 0.375, 0.25, 0.375, 0.75, 0.375, 0.75, 0.375, 0.75, 0.375, 0.75, 0.375, 0.25, 0.375, 0.5, 0.375, 0.5, 0.375, 0.25, 0.375, 0.0, 0.375, 0.1537, 0.375, 0.0, 0.375, 0.5, 0.375, 0.5963, 0.375, 0.75, 0.375, 0.5, 0.375, 0.5, 0.625, 0.5, 0.625, 0.75, 0.375, 0.5963, 0.0, 0.0, 0.0, 0.0, 0.0, 0.0, 0.0, 0.0, 0.0, 0.0, 0.0, 0.0, 0.375, 0.75, 0.625, 0.75, 0.625, 1.0, 0.375, 1.0, 0.375, 0.0, 0.375, 0.25, 0.375, 0.25, 0.375, 0.0, 0.375, 0.75, 0.375, 1.0, 0.375, 1.0, 0.375, 0.75, 0.375, 0.0, 0.375, 0.0, 0.375, 0.0, 0.375, 0.0, 0.375, 0.0, 0.625, 0.0, 0.375, 0.1537, 0.375, 0.75, 0.375, 1.0, 0.375, 1.0, 0.375, 0.75, 0.125, 0.5, 0.375, 0.5, 0.375, 0.75, 0.125, 0.75, 0.0, 0.0, 0.0, 0.0, 0.0, 0.0, 0.0, 0.0, 0.375, 0.5, 0.375, 0.75, 0.375, 0.75, 0.375, 0.5, 0.0, 0.0, 0.0, 0.0, 0.0, 0.0, 0.0, 0.0, 0.375, 0.75, 0.375, 0.75, 0.375, 0.75, 0.375, 0.75])
me_cube_065.update()
me_icosphere_014 = bpy.data.meshes.new('Icosphere.014')
me_icosphere_014.from_pydata([(0.06746, 0.03949, -0.5063), (0.3976, -0.2547, -0.1987), (-0.1102, -0.4154, -0.2789), (-0.4241, 0.02235, -0.2866), (-0.1102, 0.4536, -0.2111), (0.3976, 0.2824, -0.1568), (0.1102, -0.4536, 0.2111), (-0.3976, -0.2824, 0.1568), (-0.3976, 0.2547, 0.1987), (0.1102, 0.4154, 0.2789), (0.4241, -0.02235, 0.2866), (-0.06746, -0.03949, 0.5063)], [], [(0, 1, 2), (1, 0, 5), (0, 2, 3), (0, 3, 4), (0, 4, 5), (1, 5, 10), (2, 1, 6), (3, 2, 7), (4, 3, 8), (5, 4, 9), (1, 10, 6), (2, 6, 7), (3, 7, 8), (4, 8, 9), (5, 9, 10), (6, 10, 11), (7, 6, 11), (8, 7, 11), (9, 8, 11), (10, 9, 11)])
_uv = me_icosphere_014.uv_layers.new(name='UVMap')
_uv.uv.foreach_set('vector', [0.1818, 0.0, 0.2727, 0.1575, 0.09091, 0.1575, 0.2727, 0.1575, 0.3636, 0.0, 0.4545, 0.1575, 0.9091, 0.0, 1.0, 0.1575, 0.8182, 0.1575, 0.7273, 0.0, 0.8182, 0.1575, 0.6364, 0.1575, 0.5455, 0.0, 0.6364, 0.1575, 0.4545, 0.1575, 0.2727, 0.1575, 0.4545, 0.1575, 0.3636, 0.3149, 0.09091, 0.1575, 0.2727, 0.1575, 0.1818, 0.3149, 0.8182, 0.1575, 1.0, 0.1575, 0.9091, 0.3149, 0.6364, 0.1575, 0.8182, 0.1575, 0.7273, 0.3149, 0.4545, 0.1575, 0.6364, 0.1575, 0.5455, 0.3149, 0.2727, 0.1575, 0.3636, 0.3149, 0.1818, 0.3149, 0.09091, 0.1575, 0.1818, 0.3149, 0.0, 0.3149, 0.8182, 0.1575, 0.9091, 0.3149, 0.7273, 0.3149, 0.6364, 0.1575, 0.7273, 0.3149, 0.5455, 0.3149, 0.4545, 0.1575, 0.5455, 0.3149, 0.3636, 0.3149, 0.1818, 0.3149, 0.3636, 0.3149, 0.2727, 0.4724, 0.0, 0.3149, 0.1818, 0.3149, 0.09091, 0.4724, 0.7273, 0.3149, 0.9091, 0.3149, 0.8182, 0.4724, 0.5455, 0.3149, 0.7273, 0.3149, 0.6364, 0.4724, 0.3636, 0.3149, 0.5455, 0.3149, 0.4545, 0.4724])
me_icosphere_014.update()
me_icosphere_015 = bpy.data.meshes.new('Icosphere.015')
me_icosphere_015.from_pydata([(0.0475, 0.004907, -0.3576), (0.28, -0.1879, -0.1281), (-0.07759, -0.3045, -0.1772), (-0.2986, 0.002778, -0.2024), (-0.07759, 0.3092, -0.1688), (0.28, 0.1914, -0.1229), (0.07759, -0.3092, 0.1688), (-0.28, -0.1914, 0.1229), (-0.28, 0.1879, 0.1281), (0.07759, 0.3045, 0.1772), (0.2986, -0.002778, 0.2024), (-0.0475, -0.004907, 0.3576)], [], [(0, 1, 2), (1, 0, 5), (0, 2, 3), (0, 3, 4), (0, 4, 5), (1, 5, 10), (2, 1, 6), (3, 2, 7), (4, 3, 8), (5, 4, 9), (1, 10, 6), (2, 6, 7), (3, 7, 8), (4, 8, 9), (5, 9, 10), (6, 10, 11), (7, 6, 11), (8, 7, 11), (9, 8, 11), (10, 9, 11)])
_uv = me_icosphere_015.uv_layers.new(name='UVMap')
_uv.uv.foreach_set('vector', [0.1818, 0.0, 0.2727, 0.1575, 0.09091, 0.1575, 0.2727, 0.1575, 0.3636, 0.0, 0.4545, 0.1575, 0.9091, 0.0, 1.0, 0.1575, 0.8182, 0.1575, 0.7273, 0.0, 0.8182, 0.1575, 0.6364, 0.1575, 0.5455, 0.0, 0.6364, 0.1575, 0.4545, 0.1575, 0.2727, 0.1575, 0.4545, 0.1575, 0.3636, 0.3149, 0.09091, 0.1575, 0.2727, 0.1575, 0.1818, 0.3149, 0.8182, 0.1575, 1.0, 0.1575, 0.9091, 0.3149, 0.6364, 0.1575, 0.8182, 0.1575, 0.7273, 0.3149, 0.4545, 0.1575, 0.6364, 0.1575, 0.5455, 0.3149, 0.2727, 0.1575, 0.3636, 0.3149, 0.1818, 0.3149, 0.09091, 0.1575, 0.1818, 0.3149, 0.0, 0.3149, 0.8182, 0.1575, 0.9091, 0.3149, 0.7273, 0.3149, 0.6364, 0.1575, 0.7273, 0.3149, 0.5455, 0.3149, 0.4545, 0.1575, 0.5455, 0.3149, 0.3636, 0.3149, 0.1818, 0.3149, 0.3636, 0.3149, 0.2727, 0.4724, 0.0, 0.3149, 0.1818, 0.3149, 0.09091, 0.4724, 0.7273, 0.3149, 0.9091, 0.3149, 0.8182, 0.4724, 0.5455, 0.3149, 0.7273, 0.3149, 0.6364, 0.4724, 0.3636, 0.3149, 0.5455, 0.3149, 0.4545, 0.4724])
me_icosphere_015.update()
me_icosphere_018 = bpy.data.meshes.new('Icosphere.018')
me_icosphere_018.from_pydata([(0.06666, 0.03902, -0.5003), (0.3929, -0.2516, -0.1964), (-0.1089, -0.4105, -0.2756), (-0.4191, 0.02209, -0.2832), (-0.1089, 0.4482, -0.2086), (0.3929, 0.279, -0.155), (0.1089, -0.4482, 0.2086), (-0.3929, -0.279, 0.155), (-0.3929, 0.2516, 0.1964), (0.1089, 0.4105, 0.2756), (0.4191, -0.02209, 0.2832), (-0.06666, -0.03902, 0.5003)], [], [(0, 1, 2), (1, 0, 5), (0, 2, 3), (0, 3, 4), (0, 4, 5), (1, 5, 10), (2, 1, 6), (3, 2, 7), (4, 3, 8), (5, 4, 9), (1, 10, 6), (2, 6, 7), (3, 7, 8), (4, 8, 9), (5, 9, 10), (6, 10, 11), (7, 6, 11), (8, 7, 11), (9, 8, 11), (10, 9, 11)])
_uv = me_icosphere_018.uv_layers.new(name='UVMap')
_uv.uv.foreach_set('vector', [0.1818, 0.0, 0.2727, 0.1575, 0.09091, 0.1575, 0.2727, 0.1575, 0.3636, 0.0, 0.4545, 0.1575, 0.9091, 0.0, 1.0, 0.1575, 0.8182, 0.1575, 0.7273, 0.0, 0.8182, 0.1575, 0.6364, 0.1575, 0.5455, 0.0, 0.6364, 0.1575, 0.4545, 0.1575, 0.2727, 0.1575, 0.4545, 0.1575, 0.3636, 0.3149, 0.09091, 0.1575, 0.2727, 0.1575, 0.1818, 0.3149, 0.8182, 0.1575, 1.0, 0.1575, 0.9091, 0.3149, 0.6364, 0.1575, 0.8182, 0.1575, 0.7273, 0.3149, 0.4545, 0.1575, 0.6364, 0.1575, 0.5455, 0.3149, 0.2727, 0.1575, 0.3636, 0.3149, 0.1818, 0.3149, 0.09091, 0.1575, 0.1818, 0.3149, 0.0, 0.3149, 0.8182, 0.1575, 0.9091, 0.3149, 0.7273, 0.3149, 0.6364, 0.1575, 0.7273, 0.3149, 0.5455, 0.3149, 0.4545, 0.1575, 0.5455, 0.3149, 0.3636, 0.3149, 0.1818, 0.3149, 0.3636, 0.3149, 0.2727, 0.4724, 0.0, 0.3149, 0.1818, 0.3149, 0.09091, 0.4724, 0.7273, 0.3149, 0.9091, 0.3149, 0.8182, 0.4724, 0.5455, 0.3149, 0.7273, 0.3149, 0.6364, 0.4724, 0.3636, 0.3149, 0.5455, 0.3149, 0.4545, 0.4724])
me_icosphere_018.update()
me_icosphere_019 = bpy.data.meshes.new('Icosphere.019')
me_icosphere_019.from_pydata([(-0.06666, 0.03902, -0.5003), (-0.3929, -0.2516, -0.1964), (0.1089, -0.4105, -0.2756), (0.4191, 0.02209, -0.2832), (0.1089, 0.4482, -0.2086), (-0.3929, 0.279, -0.155), (-0.1089, -0.4482, 0.2086), (0.3929, -0.279, 0.155), (0.3929, 0.2516, 0.1964), (-0.1089, 0.4105, 0.2756), (-0.4191, -0.02209, 0.2832), (0.06666, -0.03902, 0.5003)], [], [(0, 1, 2), (1, 0, 5), (0, 2, 3), (0, 3, 4), (0, 4, 5), (1, 5, 10), (2, 1, 6), (3, 2, 7), (4, 3, 8), (5, 4, 9), (1, 10, 6), (2, 6, 7), (3, 7, 8), (4, 8, 9), (5, 9, 10), (6, 10, 11), (7, 6, 11), (8, 7, 11), (9, 8, 11), (10, 9, 11)])
_uv = me_icosphere_019.uv_layers.new(name='UVMap')
_uv.uv.foreach_set('vector', [0.1818, 0.0, 0.2727, 0.1575, 0.09091, 0.1575, 0.2727, 0.1575, 0.3636, 0.0, 0.4545, 0.1575, 0.9091, 0.0, 1.0, 0.1575, 0.8182, 0.1575, 0.7273, 0.0, 0.8182, 0.1575, 0.6364, 0.1575, 0.5455, 0.0, 0.6364, 0.1575, 0.4545, 0.1575, 0.2727, 0.1575, 0.4545, 0.1575, 0.3636, 0.3149, 0.09091, 0.1575, 0.2727, 0.1575, 0.1818, 0.3149, 0.8182, 0.1575, 1.0, 0.1575, 0.9091, 0.3149, 0.6364, 0.1575, 0.8182, 0.1575, 0.7273, 0.3149, 0.4545, 0.1575, 0.6364, 0.1575, 0.5455, 0.3149, 0.2727, 0.1575, 0.3636, 0.3149, 0.1818, 0.3149, 0.09091, 0.1575, 0.1818, 0.3149, 0.0, 0.3149, 0.8182, 0.1575, 0.9091, 0.3149, 0.7273, 0.3149, 0.6364, 0.1575, 0.7273, 0.3149, 0.5455, 0.3149, 0.4545, 0.1575, 0.5455, 0.3149, 0.3636, 0.3149, 0.1818, 0.3149, 0.3636, 0.3149, 0.2727, 0.4724, 0.0, 0.3149, 0.1818, 0.3149, 0.09091, 0.4724, 0.7273, 0.3149, 0.9091, 0.3149, 0.8182, 0.4724, 0.5455, 0.3149, 0.7273, 0.3149, 0.6364, 0.4724, 0.3636, 0.3149, 0.5455, 0.3149, 0.4545, 0.4724])
me_icosphere_019.update()
me_cube_070 = bpy.data.meshes.new('Cube.070')
me_cube_070.from_pydata([(-0.05729, -0.3168, -1.087), (0.6113, -0.3424, 0.9131), (-0.05729, 0.3447, -1.078), (0.6113, 0.319, 0.9221), (-0.6113, -0.319, -0.9221), (0.05729, -0.3447, 1.078), (-0.6113, 0.3424, -0.9131), (0.05729, 0.3168, 1.087)], [], [(0, 1, 3, 2), (2, 3, 7, 6), (6, 7, 5, 4), (4, 5, 1, 0), (2, 6, 4, 0), (7, 3, 1, 5)])
_uv = me_cube_070.uv_layers.new(name='UVMap')
_uv.uv.foreach_set('vector', [0.375, 0.0, 0.625, 0.0, 0.625, 0.25, 0.375, 0.25, 0.375, 0.25, 0.625, 0.25, 0.625, 0.5, 0.375, 0.5, 0.375, 0.5, 0.625, 0.5, 0.625, 0.75, 0.375, 0.75, 0.375, 0.75, 0.625, 0.75, 0.625, 1.0, 0.375, 1.0, 0.125, 0.5, 0.375, 0.5, 0.375, 0.75, 0.125, 0.75, 0.625, 0.5, 0.875, 0.5, 0.875, 0.75, 0.625, 0.75])
me_cube_070.update()
me_cube_071 = bpy.data.meshes.new('Cube.071')
me_cube_071.from_pydata([(0.1085, -0.4904, -0.7619), (0.3804, 0.02502, 0.8808), (0.09796, -0.08992, -0.9157), (0.367, 0.537, 0.6841), (-0.3102, -0.4824, -0.7124), (-0.1548, 0.03527, 0.9441), (-0.3207, -0.0819, -0.8663), (-0.1682, 0.5473, 0.7474)], [], [(0, 1, 3, 2), (2, 3, 7, 6), (6, 7, 5, 4), (4, 5, 1, 0), (2, 6, 4, 0), (7, 3, 1, 5)])
_uv = me_cube_071.uv_layers.new(name='UVMap')
_uv.uv.foreach_set('vector', [0.375, 0.0, 0.625, 0.0, 0.625, 0.25, 0.375, 0.25, 0.375, 0.25, 0.625, 0.25, 0.625, 0.5, 0.375, 0.5, 0.375, 0.5, 0.625, 0.5, 0.625, 0.75, 0.375, 0.75, 0.375, 0.75, 0.625, 0.75, 0.625, 1.0, 0.375, 1.0, 0.125, 0.5, 0.375, 0.5, 0.375, 0.75, 0.125, 0.75, 0.625, 0.5, 0.875, 0.5, 0.875, 0.75, 0.625, 0.75])
me_cube_071.update()
me_cube_073 = bpy.data.meshes.new('Cube.073')
me_cube_073.from_pydata([(0.1521, -0.1813, -0.1822), (0.1729, -0.2414, 0.0764), (0.05695, 0.5112, -0.04164), (0.07766, 0.4511, 0.2169), (-0.1094, -0.2203, -0.1701), (-0.08868, -0.2804, 0.08848), (-0.2046, 0.4722, -0.02956), (-0.1839, 0.4122, 0.229), (0.1521, -0.1813, -0.1822), (0.1729, -0.2414, 0.0764), (-0.1094, -0.2203, -0.1701), (-0.08868, -0.2804, 0.08848), (0.2342, -0.1338, -0.801), (0.2014, 0.456, 0.2994), (0.2449, 0.2065, -0.9418), (0.212, 0.7963, 0.1586), (-0.1006, -0.129, -0.8176), (-0.1335, 0.4608, 0.2828), (-0.09001, 0.2113, -0.9584), (-0.1228, 0.8011, 0.142), (0.07574, 0.2248, -0.1856), (0.08636, 0.565, -0.3264), (-0.3117, 0.5727, -0.3462), (-0.3225, 0.2258, -0.2026), (0.2014, 0.456, 0.2994), (0.212, 0.7963, 0.1586), (-0.1335, 0.4608, 0.2828), (-0.1228, 0.8011, 0.142), (0.1983, 0.4908, 0.3706), (0.2089, 0.831, 0.2298), (-0.126, 0.8358, 0.2132), (-0.1366, 0.4956, 0.354), (0.2089, 0.831, 0.2298), (-0.126, 0.8358, 0.2132), (-0.1366, 0.4956, 0.354), (0.1983, 0.4908, 0.3706), (0.2067, 0.6261, 0.229), (-0.1281, 0.631, 0.2124), (0.2036, 0.6609, 0.3002), (-0.1313, 0.6657, 0.2836)], [], [(0, 1, 3, 2), (2, 3, 7, 6), (6, 7, 5, 4), (4, 5, 1, 0), (2, 6, 4, 0), (7, 3, 1, 5), (5, 4, 10, 11), (0, 1, 9, 8), (21, 15, 19, 22), (20, 13, 36, 15, 21), (23, 17, 13, 20), (22, 19, 37, 17, 23), (36, 13, 28, 38), (16, 23, 20, 12), (14, 18, 16, 12), (14, 21, 22, 18), (18, 22, 23, 16), (17, 13, 24, 26), (15, 19, 27, 25), (39, 38, 28, 31), (13, 17, 31, 28), (25, 27, 33, 32), (19, 15, 29, 30), (26, 24, 35, 34), (37, 19, 30, 39), (17, 37, 39, 31), (30, 29, 38, 39), (15, 36, 38, 29), (12, 20, 21, 14)])
_uv = me_cube_073.uv_layers.new(name='UVMap')
_uv.uv.foreach_set('vector', [0.375, 0.0, 0.625, 0.0, 0.625, 0.25, 0.375, 0.25, 0.375, 0.25, 0.625, 0.25, 0.625, 0.5, 0.375, 0.5, 0.375, 0.5, 0.625, 0.5, 0.625, 0.75, 0.375, 0.75, 0.375, 0.75, 0.625, 0.75, 0.625, 1.0, 0.375, 1.0, 0.125, 0.5, 0.375, 0.5, 0.375, 0.75, 0.125, 0.75, 0.625, 0.5, 0.875, 0.5, 0.875, 0.75, 0.625, 0.75, 0.625, 0.75, 0.375, 0.75, 0.375, 0.75, 0.625, 0.75, 0.375, 0.0, 0.625, 0.0, 0.625, 0.0, 0.375, 0.0, 0.5, 0.25, 0.625, 0.25, 0.625, 0.5, 0.5, 0.5, 0.5, 0.0, 0.625, 0.0, 0.625, 0.125, 0.625, 0.25, 0.5, 0.25, 0.5, 0.75, 0.625, 0.75, 0.625, 1.0, 0.5, 1.0, 0.5, 0.5, 0.625, 0.5, 0.625, 0.625, 0.625, 0.75, 0.5, 0.75, 0.625, 0.125, 0.625, 0.0, 0.625, 0.0, 0.625, 0.125, 0.375, 0.75, 0.5, 0.75, 0.5, 1.0, 0.375, 1.0, 0.125, 0.5, 0.375, 0.5, 0.375, 0.75, 0.125, 0.75, 0.375, 0.25, 0.5, 0.25, 0.5, 0.5, 0.375, 0.5, 0.375, 0.5, 0.5, 0.5, 0.5, 0.75, 0.375, 0.75, 0.625, 0.75, 0.625, 1.0, 0.625, 1.0, 0.625, 0.75, 0.625, 0.25, 0.625, 0.5, 0.625, 0.5, 0.625, 0.25, 0.625, 0.625, 0.875, 0.625, 0.875, 0.75, 0.625, 0.75, 0.625, 1.0, 0.625, 0.75, 0.625, 0.75, 0.625, 1.0, 0.625, 0.25, 0.625, 0.5, 0.625, 0.5, 0.625, 0.25, 0.625, 0.5, 0.625, 0.25, 0.625, 0.25, 0.625, 0.5, 0.625, 0.75, 0.625, 1.0, 0.625, 1.0, 0.625, 0.75, 0.625, 0.625, 0.625, 0.5, 0.625, 0.5, 0.625, 0.625, 0.625, 0.75, 0.625, 0.625, 0.625, 0.625, 0.625, 0.75, 0.625, 0.5, 0.875, 0.5, 0.875, 0.625, 0.625, 0.625, 0.625, 0.25, 0.625, 0.125, 0.625, 0.125, 0.625, 0.25, 0.375, 0.0, 0.5, 0.0, 0.5, 0.25, 0.375, 0.25])
me_cube_073.update()
me_icosphere_022 = bpy.data.meshes.new('Icosphere.022')
me_icosphere_022.from_pydata([(-0.06746, 0.03949, -0.5063), (-0.3976, -0.2547, -0.1987), (0.1102, -0.4154, -0.2789), (0.4241, 0.02235, -0.2866), (0.1102, 0.4536, -0.2111), (-0.3976, 0.2824, -0.1568), (-0.1102, -0.4536, 0.2111), (0.3976, -0.2824, 0.1568), (0.3976, 0.2547, 0.1987), (-0.1102, 0.4154, 0.2789), (-0.4241, -0.02235, 0.2866), (0.06746, -0.03949, 0.5063)], [], [(0, 1, 2), (1, 0, 5), (0, 2, 3), (0, 3, 4), (0, 4, 5), (1, 5, 10), (2, 1, 6), (3, 2, 7), (4, 3, 8), (5, 4, 9), (1, 10, 6), (2, 6, 7), (3, 7, 8), (4, 8, 9), (5, 9, 10), (6, 10, 11), (7, 6, 11), (8, 7, 11), (9, 8, 11), (10, 9, 11)])
_uv = me_icosphere_022.uv_layers.new(name='UVMap')
_uv.uv.foreach_set('vector', [0.1818, 0.0, 0.2727, 0.1575, 0.09091, 0.1575, 0.2727, 0.1575, 0.3636, 0.0, 0.4545, 0.1575, 0.9091, 0.0, 1.0, 0.1575, 0.8182, 0.1575, 0.7273, 0.0, 0.8182, 0.1575, 0.6364, 0.1575, 0.5455, 0.0, 0.6364, 0.1575, 0.4545, 0.1575, 0.2727, 0.1575, 0.4545, 0.1575, 0.3636, 0.3149, 0.09091, 0.1575, 0.2727, 0.1575, 0.1818, 0.3149, 0.8182, 0.1575, 1.0, 0.1575, 0.9091, 0.3149, 0.6364, 0.1575, 0.8182, 0.1575, 0.7273, 0.3149, 0.4545, 0.1575, 0.6364, 0.1575, 0.5455, 0.3149, 0.2727, 0.1575, 0.3636, 0.3149, 0.1818, 0.3149, 0.09091, 0.1575, 0.1818, 0.3149, 0.0, 0.3149, 0.8182, 0.1575, 0.9091, 0.3149, 0.7273, 0.3149, 0.6364, 0.1575, 0.7273, 0.3149, 0.5455, 0.3149, 0.4545, 0.1575, 0.5455, 0.3149, 0.3636, 0.3149, 0.1818, 0.3149, 0.3636, 0.3149, 0.2727, 0.4724, 0.0, 0.3149, 0.1818, 0.3149, 0.09091, 0.4724, 0.7273, 0.3149, 0.9091, 0.3149, 0.8182, 0.4724, 0.5455, 0.3149, 0.7273, 0.3149, 0.6364, 0.4724, 0.3636, 0.3149, 0.5455, 0.3149, 0.4545, 0.4724])
me_icosphere_022.update()
me_icosphere_023 = bpy.data.meshes.new('Icosphere.023')
me_icosphere_023.from_pydata([(-0.0475, 0.004907, -0.3576), (-0.28, -0.1879, -0.1281), (0.07759, -0.3045, -0.1772), (0.2986, 0.002778, -0.2024), (0.07759, 0.3092, -0.1688), (-0.28, 0.1914, -0.1229), (-0.07759, -0.3092, 0.1688), (0.28, -0.1914, 0.1229), (0.28, 0.1879, 0.1281), (-0.07759, 0.3045, 0.1772), (-0.2986, -0.002778, 0.2024), (0.0475, -0.004907, 0.3576)], [], [(0, 1, 2), (1, 0, 5), (0, 2, 3), (0, 3, 4), (0, 4, 5), (1, 5, 10), (2, 1, 6), (3, 2, 7), (4, 3, 8), (5, 4, 9), (1, 10, 6), (2, 6, 7), (3, 7, 8), (4, 8, 9), (5, 9, 10), (6, 10, 11), (7, 6, 11), (8, 7, 11), (9, 8, 11), (10, 9, 11)])
_uv = me_icosphere_023.uv_layers.new(name='UVMap')
_uv.uv.foreach_set('vector', [0.1818, 0.0, 0.2727, 0.1575, 0.09091, 0.1575, 0.2727, 0.1575, 0.3636, 0.0, 0.4545, 0.1575, 0.9091, 0.0, 1.0, 0.1575, 0.8182, 0.1575, 0.7273, 0.0, 0.8182, 0.1575, 0.6364, 0.1575, 0.5455, 0.0, 0.6364, 0.1575, 0.4545, 0.1575, 0.2727, 0.1575, 0.4545, 0.1575, 0.3636, 0.3149, 0.09091, 0.1575, 0.2727, 0.1575, 0.1818, 0.3149, 0.8182, 0.1575, 1.0, 0.1575, 0.9091, 0.3149, 0.6364, 0.1575, 0.8182, 0.1575, 0.7273, 0.3149, 0.4545, 0.1575, 0.6364, 0.1575, 0.5455, 0.3149, 0.2727, 0.1575, 0.3636, 0.3149, 0.1818, 0.3149, 0.09091, 0.1575, 0.1818, 0.3149, 0.0, 0.3149, 0.8182, 0.1575, 0.9091, 0.3149, 0.7273, 0.3149, 0.6364, 0.1575, 0.7273, 0.3149, 0.5455, 0.3149, 0.4545, 0.1575, 0.5455, 0.3149, 0.3636, 0.3149, 0.1818, 0.3149, 0.3636, 0.3149, 0.2727, 0.4724, 0.0, 0.3149, 0.1818, 0.3149, 0.09091, 0.4724, 0.7273, 0.3149, 0.9091, 0.3149, 0.8182, 0.4724, 0.5455, 0.3149, 0.7273, 0.3149, 0.6364, 0.4724, 0.3636, 0.3149, 0.5455, 0.3149, 0.4545, 0.4724])
me_icosphere_023.update()
arm_armature = bpy.data.armatures.new('Armature')  # bones are not reproduced

# ---- objects
ob_front = bpy.data.objects.new('Front', None)
ob_side = bpy.data.objects.new('Side', None)
ob_cube_001 = bpy.data.objects.new('Cube.001', me_cube_074)
ob_cube_002 = bpy.data.objects.new('Cube.002', me_cube_075)
ob_cube_003 = bpy.data.objects.new('Cube.003', me_cube_076)
ob_cube_004 = bpy.data.objects.new('Cube.004', me_cube_077)
ob_cube_005 = bpy.data.objects.new('Cube.005', me_cube_078)
ob_cube_006 = bpy.data.objects.new('Cube.006', me_cube_079)
ob_cube_007 = bpy.data.objects.new('Cube.007', me_cube_080)
ob_cube_008 = bpy.data.objects.new('Cube.008', me_cube_081)
ob_cube_009 = bpy.data.objects.new('Cube.009', me_cube_082)
ob_cube_010 = bpy.data.objects.new('Cube.010', me_cube_083)
ob_cube_011 = bpy.data.objects.new('Cube.011', me_cube_084)
ob_cube_012 = bpy.data.objects.new('Cube.012', me_cube_085)
ob_cube_013 = bpy.data.objects.new('Cube.013', me_cube_086)
ob_cube_014 = bpy.data.objects.new('Cube.014', me_cube_087)
ob_cube_015 = bpy.data.objects.new('Cube.015', me_cube_088)
ob_cube_016 = bpy.data.objects.new('Cube.016', me_cube_089)
ob_cube_017 = bpy.data.objects.new('Cube.017', me_cube_090)
ob_icosphere_001 = bpy.data.objects.new('Icosphere.001', me_icosphere_024)
ob_icosphere_002 = bpy.data.objects.new('Icosphere.002', me_icosphere_025)
ob_icosphere_003 = bpy.data.objects.new('Icosphere.003', me_icosphere_026)
ob_icosphere_004 = bpy.data.objects.new('Icosphere.004', me_icosphere_027)
ob_icosphere_005 = bpy.data.objects.new('Icosphere.005', me_icosphere_028)
ob_icosphere_008 = bpy.data.objects.new('Icosphere.008', me_icosphere_029)
ob_cube_019 = bpy.data.objects.new('Cube.019', me_cube_047)
ob_cube_020 = bpy.data.objects.new('Cube.020', me_cube_048)
ob_cube_021 = bpy.data.objects.new('Cube.021', me_cube_049)
ob_cube_022 = bpy.data.objects.new('Cube.022', me_cube_050)
ob_cube_023 = bpy.data.objects.new('Cube.023', me_cube_051)
ob_cube_025 = bpy.data.objects.new('Cube.025', me_cube_053)
ob_cube_030 = bpy.data.objects.new('Cube.030', me_cube_058)
ob_cube_031 = bpy.data.objects.new('Cube.031', me_cube_059)
ob_cube_032 = bpy.data.objects.new('Cube.032', me_cube_060)
ob_cube_033 = bpy.data.objects.new('Cube.033', me_cube_061)
ob_cube_034 = bpy.data.objects.new('Cube.034', me_cube_062)
ob_cube_035 = bpy.data.objects.new('Cube.035', me_cube_063)
ob_cube_036 = bpy.data.objects.new('Cube.036', me_cube_064)
ob_cube_037 = bpy.data.objects.new('Cube.037', me_cube_065)
ob_icosphere_006 = bpy.data.objects.new('Icosphere.006', me_icosphere_014)
ob_icosphere_007 = bpy.data.objects.new('Icosphere.007', me_icosphere_015)
ob_icosphere_010 = bpy.data.objects.new('Icosphere.010', me_icosphere_018)
ob_icosphere_011 = bpy.data.objects.new('Icosphere.011', me_icosphere_019)
ob_cube_038 = bpy.data.objects.new('Cube.038', me_cube_070)
ob_cube_039 = bpy.data.objects.new('Cube.039', me_cube_071)
ob_cube_041 = bpy.data.objects.new('Cube.041', me_cube_073)
ob_icosphere_012 = bpy.data.objects.new('Icosphere.012', me_icosphere_022)
ob_icosphere_013 = bpy.data.objects.new('Icosphere.013', me_icosphere_023)
ob_armature = bpy.data.objects.new('Armature', arm_armature)

# ---- transforms, parenting, visibility, modifiers, constraints
ob_front.location = (10.27, 4.064, 7.829)
ob_front.rotation_euler = (1.571, -0.0, -0.0)
ob_front.scale = (5.683, 5.683, 5.683)
ob_front.empty_display_type = 'IMAGE'
ob_front.empty_display_size = 5.0
ob_side.location = (-3.933, -2.346, 7.829)
ob_side.rotation_euler = (1.571, -0.0, 1.571)
ob_side.scale = (5.683, 5.683, 5.683)
ob_side.empty_display_type = 'IMAGE'
ob_side.empty_display_size = 5.0
ob_cube_001.location = (-32.72, -0.4655, 6.858)
ob_cube_002.location = (-32.59, 0.453, 7.953)
ob_cube_003.location = (-32.03, 0.7358, 10.21)
ob_cube_004.location = (-31.25, -0.2071, 0.209)
ob_cube_005.location = (-31.17, 0.3174, 1.939)
ob_cube_006.location = (-31.01, 0.3184, 5.523)
ob_cube_007.location = (-28.86, -0.2597, 0.2139)
ob_cube_008.location = (-28.96, 0.3174, 1.939)
ob_cube_009.location = (-29.13, 0.3184, 5.523)
ob_cube_010.location = (-30.07, 0.1714, 8.946)
ob_cube_011.location = (-30.07, 0.1577, 7.931)
ob_cube_012.location = (-27.44, -0.4655, 6.858)
ob_cube_013.location = (-27.58, 0.453, 7.953)
ob_cube_014.location = (-28.14, 0.7358, 10.21)
ob_cube_015.location = (-30.08, 0.3866, 10.46)
ob_cube_016.location = (-30.11, 0.4583, 12.1)
ob_cube_017.location = (-30.1, -0.02676, 13.13)
ob_icosphere_001.location = (-32.42, 0.7727, 8.987)
ob_icosphere_002.location = (-31.49, 0.6902, 11.4)
ob_icosphere_003.location = (-31.18, 0.2875, 3.701)
ob_icosphere_004.location = (-28.96, 0.2875, 3.701)
ob_icosphere_005.location = (-27.74, 0.7727, 8.987)
ob_icosphere_008.location = (-28.68, 0.6902, 11.4)
ob_cube_019.parent = ob_armature
ob_cube_019.matrix_parent_inverse = Matrix(((1.0, -0.001411, 0.002462, 3.207e-05), (-0.002838, -0.4973, 0.8676, -12.37), (3.887e-07, -0.8676, -0.4973, 6.419), (0.0, 0.0, 0.0, 1.0)))
ob_cube_019.location = (-0.03675, -0.02676, 13.13)
ob_cube_020.parent = ob_armature
ob_cube_020.matrix_parent_inverse = Matrix(((0.9999, -0.005401, 0.01359, -0.1357), (-0.01462, -0.3694, 0.9291, -11.32), (6.468e-07, -0.9292, -0.3695, 4.865), (0.0, 0.0, 0.0, 1.0)))
ob_cube_020.location = (-0.03869, 0.4583, 12.1)
ob_cube_021.parent = ob_armature
ob_cube_021.matrix_parent_inverse = Matrix(((1.0, 0.0004874, 0.004465, -0.03264), (-0.004491, 0.1084, 0.9941, -11.67), (3.482e-07, -0.9941, 0.1084, -0.6772), (-0.0, 0.0, -0.0, 1.0)))
ob_cube_021.location = (-0.008441, 0.3866, 10.46)
ob_cube_022.parent = ob_armature
ob_cube_022.matrix_parent_inverse = Matrix(((-0.942, 0.0002939, -0.3356, 5.259), (0.3348, 0.06781, -0.9398, 7.91), (0.02248, -0.9977, -0.06398, 1.375), (0.0, 0.0, 0.0, 1.0)))
ob_cube_022.location = (1.931, 0.7358, 10.21)
ob_cube_023.parent = ob_armature
ob_cube_023.matrix_parent_inverse = Matrix(((-0.9884, 0.0009701, -0.152, 3.66), (0.1451, -0.2917, -0.9454, 6.493), (-0.04527, -0.9565, 0.2882, -1.776), (0.0, 0.0, -0.0, 1.0)))
ob_cube_023.location = (2.489, 0.453, 7.953)
ob_cube_025.parent = ob_armature
ob_cube_025.matrix_parent_inverse = Matrix(((-0.9994, -0.0004985, -0.03334, 2.834), (0.03017, -0.4395, -0.8977, 5.222), (-0.01421, -0.8982, 0.4393, -2.956), (0.0, 0.0, -0.0, 1.0)))
ob_cube_025.location = (2.624, -0.4655, 6.858)
ob_cube_030.parent = ob_armature
ob_cube_030.matrix_parent_inverse = Matrix(((1.0, 2.366e-07, -2.973e-08, 0.008907), (-1.776e-15, 0.1247, 0.9922, -8.576), (2.384e-07, -0.9922, 0.1247, -0.7578), (-0.0, -0.0, -0.0, 1.0)))
ob_cube_030.location = (-0.007079, 0.1577, 7.931)
ob_cube_031.parent = ob_armature
ob_cube_031.matrix_parent_inverse = Matrix(((1.0, 2.384e-07, -4.414e-09, 0.008907), (-4.885e-15, 0.01851, 0.9998, -9.274), (2.384e-07, -0.9998, 0.01851, 0.1583), (-0.0, -0.0, -0.0, 1.0)))
ob_cube_031.location = (-0.006647, 0.1714, 8.946)
ob_cube_032.parent = ob_armature
ob_cube_032.matrix_parent_inverse = Matrix(((-0.9951, -0.0004186, -0.09847, 1.544), (0.09844, -0.03068, -0.9947, 3.845), (-0.002594, -0.9995, 0.03057, 0.1963), (0.0, 0.0, -0.0, 1.0)))
ob_cube_032.location = (0.9399, 0.3184, 5.523)
ob_cube_033.parent = ob_armature
ob_cube_033.matrix_parent_inverse = Matrix(((-1.0, 9.795e-05, 0.002056, 1.15), (-0.002057, -0.00301, -1.0, 0.4843), (-8.052e-05, -1.0, 0.00301, 0.303), (0.0, -0.0, -0.0, 1.0)))
ob_cube_033.location = (1.106, 0.3174, 1.939)
ob_cube_034.parent = ob_armature
ob_cube_034.matrix_parent_inverse = Matrix(((-0.9621, -0.1692, -0.2141, 1.262), (0.2251, -0.9356, -0.2721, -1.46), (-0.1542, -0.31, 0.9381, -0.1794), (0.0, 0.0, -0.0, 1.0)))
ob_cube_034.location = (1.208, -0.2597, 0.2139)
ob_cube_035.parent = ob_armature
ob_cube_035.matrix_parent_inverse = Matrix(((-0.9961, 0.005293, 0.08864, -1.461), (-0.08876, -0.03071, -0.9956, 3.873), (-0.002548, -0.9995, 0.03106, 0.1883), (0.0, -0.0, -0.0, 1.0)))
ob_cube_035.location = (-0.9413, 0.3184, 5.523)
ob_cube_036.parent = ob_armature
ob_cube_036.matrix_parent_inverse = Matrix(((-0.9999, -2.734e-06, -0.0113, -1.066), (0.0113, -0.002999, -0.9999, 0.4902), (-3.211e-05, -1.0, 0.002999, 0.3029), (0.0, 0.0, -0.0, 1.0)))
ob_cube_036.location = (-1.108, 0.3174, 1.939)
ob_cube_037.parent = ob_armature
ob_cube_037.matrix_parent_inverse = Matrix(((-0.9581, 0.2758, -0.07724, -1.074), (-0.2459, -0.9304, -0.2718, -1.477), (-0.1468, -0.2415, 0.9592, -0.5417), (0.0, -0.0, -0.0, 1.0)))
ob_cube_037.location = (-1.18, -0.2071, 0.209)
ob_icosphere_006.parent = ob_armature
ob_icosphere_006.matrix_parent_inverse = Matrix(((-0.942, 0.0002939, -0.3356, 5.259), (0.3348, 0.06781, -0.9398, 7.91), (0.02248, -0.9977, -0.06398, 1.375), (0.0, 0.0, 0.0, 1.0)))
ob_icosphere_006.location = (1.389, 0.6902, 11.4)
ob_icosphere_007.parent = ob_armature
ob_icosphere_007.matrix_parent_inverse = Matrix(((-0.9884, 0.0009701, -0.152, 3.66), (0.1451, -0.2917, -0.9454, 6.493), (-0.04527, -0.9565, 0.2882, -1.776), (0.0, 0.0, -0.0, 1.0)))
ob_icosphere_007.location = (2.323, 0.7727, 8.987)
ob_icosphere_010.parent = ob_armature
ob_icosphere_010.matrix_parent_inverse = Matrix(((-1.0, 9.795e-05, 0.002056, 1.15), (-0.002057, -0.00301, -1.0, 0.4843), (-8.052e-05, -1.0, 0.00301, 0.303), (0.0, -0.0, -0.0, 1.0)))
ob_icosphere_010.location = (1.112, 0.2875, 3.701)
ob_icosphere_011.parent = ob_armature
ob_icosphere_011.matrix_parent_inverse = Matrix(((-0.9999, -2.734e-06, -0.0113, -1.066), (0.0113, -0.002999, -0.9999, 0.4902), (-3.211e-05, -1.0, 0.002999, 0.3029), (0.0, 0.0, -0.0, 1.0)))
ob_icosphere_011.location = (-1.113, 0.2875, 3.701)
ob_cube_038.parent = ob_armature
ob_cube_038.matrix_parent_inverse = Matrix(((-0.942, -0.04788, 0.3321, -5.171), (-0.3348, 0.06781, -0.9398, 7.927), (0.02248, -0.9965, -0.07991, 1.625), (0.0, 0.0, 0.0, 1.0)))
ob_cube_038.location = (-1.963, 0.7358, 10.21)
ob_cube_039.parent = ob_armature
ob_cube_039.matrix_parent_inverse = Matrix(((-0.9846, 0.09398, 0.1477, -3.67), (-0.1691, -0.292, -0.9414, 6.416), (-0.04534, -0.9518, 0.3033, -2.129), (0.0, -0.0, -0.0, 1.0)))
ob_cube_039.location = (-2.521, 0.453, 7.953)
ob_cube_041.parent = ob_armature
ob_cube_041.matrix_parent_inverse = Matrix(((-0.9997, 0.01977, 0.01586, -2.743), (-0.02278, -0.4267, -0.9041, 5.265), (-0.01111, -0.9042, 0.427, -2.942), (0.0, -0.0, -0.0, 1.0)))
ob_cube_041.location = (-2.655, -0.4655, 6.858)
ob_icosphere_012.parent = ob_armature
ob_icosphere_012.matrix_parent_inverse = Matrix(((-0.942, -0.04788, 0.3321, -5.171), (-0.3348, 0.06781, -0.9398, 7.927), (0.02248, -0.9965, -0.07991, 1.625), (0.0, 0.0, 0.0, 1.0)))
ob_icosphere_012.location = (-1.421, 0.6902, 11.4)
ob_icosphere_013.parent = ob_armature
ob_icosphere_013.matrix_parent_inverse = Matrix(((-0.9846, 0.09398, 0.1477, -3.67), (-0.1691, -0.292, -0.9414, 6.416), (-0.04534, -0.9518, 0.3033, -2.129), (0.0, -0.0, -0.0, 1.0)))
ob_icosphere_013.location = (-2.355, 0.7727, 8.987)
ob_armature.location = (-0.008907, -0.8779, 7.102)
ob_armature.show_in_front = True

# ---- collection membership
col_referencia.objects.link(ob_front)
col_referencia.objects.link(ob_side)
col_personaje_sin_esqueleto.objects.link(ob_cube_001)
col_personaje_sin_esqueleto.objects.link(ob_cube_002)
col_personaje_sin_esqueleto.objects.link(ob_cube_003)
col_personaje_sin_esqueleto.objects.link(ob_cube_004)
col_personaje_sin_esqueleto.objects.link(ob_cube_005)
col_personaje_sin_esqueleto.objects.link(ob_cube_006)
col_personaje_sin_esqueleto.objects.link(ob_cube_007)
col_personaje_sin_esqueleto.objects.link(ob_cube_008)
col_personaje_sin_esqueleto.objects.link(ob_cube_009)
col_personaje_sin_esqueleto.objects.link(ob_cube_010)
col_personaje_sin_esqueleto.objects.link(ob_cube_011)
col_personaje_sin_esqueleto.objects.link(ob_cube_012)
col_personaje_sin_esqueleto.objects.link(ob_cube_013)
col_personaje_sin_esqueleto.objects.link(ob_cube_014)
col_personaje_sin_esqueleto.objects.link(ob_cube_015)
col_personaje_sin_esqueleto.objects.link(ob_cube_016)
col_personaje_sin_esqueleto.objects.link(ob_cube_017)
col_personaje_sin_esqueleto.objects.link(ob_icosphere_001)
col_personaje_sin_esqueleto.objects.link(ob_icosphere_002)
col_personaje_sin_esqueleto.objects.link(ob_icosphere_003)
col_personaje_sin_esqueleto.objects.link(ob_icosphere_004)
col_personaje_sin_esqueleto.objects.link(ob_icosphere_005)
col_personaje_sin_esqueleto.objects.link(ob_icosphere_008)
col_personaje.objects.link(ob_cube_019)
col_personaje.objects.link(ob_cube_020)
col_personaje.objects.link(ob_cube_021)
col_personaje.objects.link(ob_cube_022)
col_personaje.objects.link(ob_cube_023)
col_personaje.objects.link(ob_cube_025)
col_personaje.objects.link(ob_cube_030)
col_personaje.objects.link(ob_cube_031)
col_personaje.objects.link(ob_cube_032)
col_personaje.objects.link(ob_cube_033)
col_personaje.objects.link(ob_cube_034)
col_personaje.objects.link(ob_cube_035)
col_personaje.objects.link(ob_cube_036)
col_personaje.objects.link(ob_cube_037)
col_personaje.objects.link(ob_icosphere_006)
col_personaje.objects.link(ob_icosphere_007)
col_personaje.objects.link(ob_icosphere_010)
col_personaje.objects.link(ob_icosphere_011)
col_personaje.objects.link(ob_cube_038)
col_personaje.objects.link(ob_cube_039)
col_personaje.objects.link(ob_cube_041)
col_personaje.objects.link(ob_icosphere_012)
col_personaje.objects.link(ob_icosphere_013)
col_personaje.objects.link(ob_armature)

# ---- scene / render settings (as saved in the file)
scene.frame_start = 1; scene.frame_end = 250; scene.frame_set(1)
scene.render.engine = 'BLENDER_EEVEE_NEXT'
scene.cycles.sampling_pattern = 'TABULATED_SOBOL'
bpy.context.view_layer.update()

# ---- added for rendering (the .blend has no active camera and no usable light): camera, sun
cam_auto = bpy.data.cameras.new('AutoCamera')
cam_auto.lens = 50.0
cam_auto.sensor_width = 36.0
cam_auto.clip_end = 1000.0
ob_auto_camera = bpy.data.objects.new('AutoCamera', cam_auto)
scene.collection.objects.link(ob_auto_camera)
ob_auto_camera.location = (22.13, -43.967, 36.3623)
ob_auto_camera.rotation_euler = (1.09748, -7.21219e-08, 0.694738)
scene.camera = ob_auto_camera
light_auto_sun = bpy.data.lights.new('AutoSun', 'SUN')
light_auto_sun.energy = 3.0
light_auto_sun.angle = 0.0523599
ob_auto_sun = bpy.data.objects.new('AutoSun', light_auto_sun)
scene.collection.objects.link(ob_auto_sun)
ob_auto_sun.rotation_euler = (0.872665, 0.174533, 0.523599)
bpy.context.view_layer.update()

